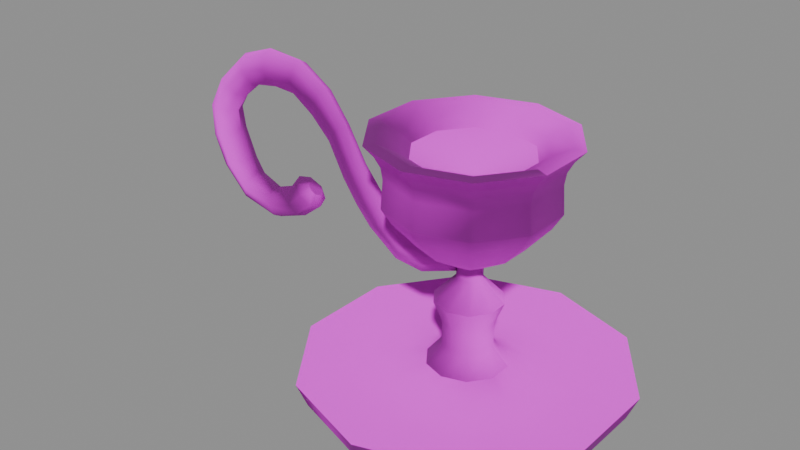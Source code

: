 # Source: candle_stick.blend  (saved by Blender 5.1.30; exported with 4.5.12 LTS)
import bpy
from mathutils import Matrix  # noqa: F401  (used for matrix-valued properties, if any)

bpy.ops.wm.read_factory_settings(use_empty=True)
scene = bpy.context.scene
scene.name = 'Scene'

# ---- images (referenced by path relative to the original .blend; pixels are not part of the script)
import os
ASSET_DIR = os.environ.get("B2B_ASSET_DIR", "")  # directory of the original .blend (textures are referenced by path, not embedded)
HERE = os.path.dirname(os.path.abspath(__file__))  # packed textures are extracted next to this script under _unpacked/

def load_image(name, relpath, width, height, colorspace="sRGB"):
    """Load a texture the original file referenced (path relative to the .blend, or extracted next to this script)."""
    p = next((c for c in (os.path.join(HERE, relpath), os.path.join(ASSET_DIR, relpath)) if relpath and os.path.exists(c)), "")
    if p:
        img = bpy.data.images.load(p, check_existing=True)
        img.name = name
    else:  # same state as the original file: an image datablock whose file is absent (Cycles renders it pink)
        img = bpy.data.images.new(name, width, height)
        img.source = "FILE"
        img.filepath = "//" + (relpath or name)
    img.colorspace_settings.name = colorspace
    return img
img_t_trim_metal_basecolor_png = load_image('T_Trim_Metal_BaseColor.png', 'T_Trim_Metal_BaseColor.png', 1024, 1024, 'sRGB')
img_t_trim_metal_normal_png = load_image('T_Trim_Metal_Normal.png', 'T_Trim_Metal_Normal.png', 1024, 1024, 'Non-Color')

# ---- materials (node trees are filled in below, after node groups)
mat_mi_trim_metal = bpy.data.materials.new('MI_Trim_Metal')
mat_mi_trim_metal.roughness = 0.8727

# ---- material node trees
mat_mi_trim_metal.use_nodes = True; mat_mi_trim_metal.node_tree.nodes.clear()
_N = mat_mi_trim_metal.node_tree.nodes; _L = mat_mi_trim_metal.node_tree.links
n0 = _N.new('ShaderNodeBsdfPrincipled'); n0.name = 'Principled BSDF'; n0.location = (-200, 100)
n0.inputs[2].default_value = 0.8727
n1 = _N.new('ShaderNodeOutputMaterial'); n1.name = 'Material Output'; n1.location = (200, 100)
n2 = _N.new('ShaderNodeNormalMap'); n2.name = 'Normal Map'; n2.location = (-600, -600)
n2.label = 'Normal/Map'
n3 = _N.new('ShaderNodeTexImage'); n3.name = 'Image Texture'; n3.location = (-600, 300)
n3.image = img_t_trim_metal_basecolor_png
n4 = _N.new('ShaderNodeTexImage'); n4.name = 'Image Texture.001'; n4.location = (-900, -1200)
n4.image = img_t_trim_metal_normal_png
_L.new(n0.outputs[0], n1.inputs[0])
_L.new(n2.outputs[0], n0.inputs[5])
_L.new(n3.outputs[0], n0.inputs[0])
_L.new(n4.outputs[0], n2.inputs[1])
n1.is_active_output = True

# ---- meshes
me_cylinder_081 = bpy.data.meshes.new('Cylinder.081')
me_cylinder_081.from_pydata([(-0.0006561, 0.08391, 0.001461), (-0.0006561, 0.08968, 0.01492), (0.04866, 0.06788, 0.001461), (0.05205, 0.07255, 0.01492), (0.07915, 0.02593, 0.001461), (0.08463, 0.02771, 0.01492), (0.07915, -0.02593, 0.001461), (0.08463, -0.02771, 0.01492), (0.04866, -0.06788, 0.001461), (0.05205, -0.07255, 0.01492), (-0.0006561, -0.08391, 0.001461), (-0.0006561, -0.08968, 0.01492), (-0.04998, -0.06788, 0.001461), (-0.05337, -0.07255, 0.01492), (-0.08046, -0.02593, 0.001461), (-0.08594, -0.02771, 0.01492), (-0.08046, 0.02593, 0.001461), (-0.08594, 0.02771, 0.01492), (-0.04998, 0.06788, 0.001461), (-0.05337, 0.07255, 0.01492), (0.003519, 0.005747, 0.07258), (-0.0006561, 0.007103, 0.07258), (0.0061, 0.002195, 0.07258), (0.0061, -0.002195, 0.07258), (0.003519, -0.005747, 0.07258), (-0.0006561, -0.007103, 0.07258), (-0.004831, -0.005747, 0.07258), (-0.007412, -0.002195, 0.07258), (-0.007412, 0.002195, 0.07258), (-0.004831, 0.005747, 0.07258), (0.02594, 0.0366, 0.1078), (-0.0006561, 0.04524, 0.1078), (0.04237, 0.01398, 0.1078), (0.04237, -0.01398, 0.1078), (0.02594, -0.0366, 0.1078), (-0.0006561, -0.04524, 0.1078), (-0.02725, -0.0366, 0.1078), (-0.04369, -0.01398, 0.1078), (-0.04369, 0.01398, 0.1078), (-0.02725, 0.0366, 0.1078), (0.0228, 0.03229, 0.09916), (0.01549, 0.02223, 0.08537), (-0.0006561, 0.02748, 0.08537), (-0.0006561, 0.03991, 0.09916), (0.0373, 0.01233, 0.09916), (0.02548, 0.008491, 0.08537), (0.0373, -0.01233, 0.09916), (0.02548, -0.008491, 0.08537), (0.0228, -0.03229, 0.09916), (0.01549, -0.02223, 0.08537), (-0.0006561, -0.03991, 0.09916), (-0.0006561, -0.02748, 0.08537), (-0.02411, -0.03229, 0.09916), (-0.01681, -0.02223, 0.08537), (-0.03861, -0.01233, 0.09916), (-0.02679, -0.008491, 0.08537), (-0.03861, 0.01233, 0.09916), (-0.02679, 0.008491, 0.08537), (-0.02411, 0.03229, 0.09916), (-0.01681, 0.02223, 0.08537), (0.05038, -0.01658, 0.141), (0.05038, 0.01658, 0.141), (-0.0322, -0.04341, 0.141), (-0.0006561, -0.05366, 0.141), (0.03088, -0.04341, 0.141), (-0.05169, -0.01658, 0.141), (0.03088, 0.04341, 0.141), (-0.0006561, 0.05366, 0.141), (-0.0322, 0.04341, 0.141), (-0.05169, 0.01658, 0.141), (0.04443, -0.01465, 0.1416), (0.04443, 0.01465, 0.1416), (-0.02852, -0.03836, 0.1416), (-0.0006561, -0.04741, 0.1416), (0.02721, -0.03836, 0.1416), (-0.04575, -0.01465, 0.1416), (0.02721, 0.03836, 0.1416), (-0.0006561, 0.04741, 0.1416), (-0.02852, 0.03836, 0.1416), (-0.04575, 0.01465, 0.1416), (0.03364, -0.01114, 0.1356), (0.03364, 0.01114, 0.1356), (-0.02185, -0.02917, 0.1356), (-0.0006561, -0.03606, 0.1356), (0.02054, -0.02917, 0.1356), (-0.03495, -0.01114, 0.1356), (0.02054, 0.02917, 0.1356), (-0.0006561, 0.03606, 0.1356), (-0.02185, 0.02917, 0.1356), (-0.03495, 0.01114, 0.1356), (0.02936, -0.009751, 0.1322), (0.02936, 0.009751, 0.1322), (-0.0192, -0.02553, 0.1322), (-0.0006561, -0.03156, 0.1322), (0.01789, -0.02553, 0.1322), (-0.03067, -0.009751, 0.1322), (0.01789, 0.02553, 0.1322), (-0.0006561, 0.03156, 0.1322), (-0.0192, 0.02553, 0.1322), (-0.03067, 0.009751, 0.1322), (-0.0006561, 0.0, 0.1212), (0.003519, 0.005747, 0.06523), (-0.0006561, 0.007103, 0.06523), (0.0061, 0.002195, 0.06523), (0.0061, -0.002195, 0.06523), (0.003519, -0.005747, 0.06523), (-0.0006561, -0.007103, 0.06523), (-0.004831, -0.005747, 0.06523), (-0.007412, -0.002195, 0.06523), (-0.007412, 0.002195, 0.06523), (-0.004831, 0.005747, 0.06523), (0.01265, -0.004324, 0.04134), (0.007569, -0.01132, 0.04134), (-0.0006561, 0.01399, 0.04134), (0.007569, 0.01132, 0.04134), (-0.01396, -0.004324, 0.04134), (-0.01396, 0.004324, 0.04134), (-0.0006561, -0.01399, 0.04134), (0.01265, 0.004324, 0.04134), (-0.008881, 0.01132, 0.04134), (-0.008881, -0.01132, 0.04134), (-0.05406, 0.01735, 0.009158), (-0.03366, 0.04543, 0.009158), (-0.05406, -0.01735, 0.009158), (-0.03366, -0.04543, 0.009158), (-0.0006561, -0.05616, 0.009158), (0.03235, -0.04543, 0.009158), (0.05275, -0.01735, 0.009158), (-0.0006561, 0.05616, 0.009158), (0.03235, 0.04543, 0.009158), (0.05275, 0.01735, 0.009158), (0.007406, 0.0111, 0.02693), (0.01945, 0.02767, 0.01163), (0.01223, 0.01774, 0.01682), (-0.0006561, 0.03421, 0.01163), (-0.0006561, 0.01372, 0.02693), (-0.0006561, 0.02193, 0.01682), (0.01239, 0.004238, 0.02693), (0.03188, 0.01057, 0.01163), (0.0202, 0.006776, 0.01682), (0.01239, -0.004238, 0.02693), (0.03188, -0.01057, 0.01163), (0.0202, -0.006776, 0.01682), (0.007406, -0.0111, 0.02693), (0.01945, -0.02767, 0.01163), (0.01223, -0.01774, 0.01682), (-0.0006561, -0.01372, 0.02693), (-0.0006561, -0.03421, 0.01163), (-0.0006561, -0.02193, 0.01682), (-0.008718, -0.0111, 0.02693), (-0.02076, -0.02767, 0.01163), (-0.01354, -0.01774, 0.01682), (-0.0137, -0.004238, 0.02693), (-0.03319, -0.01057, 0.01163), (-0.02151, -0.006776, 0.01682), (-0.0137, 0.004238, 0.02693), (-0.03319, 0.01057, 0.01163), (-0.02151, 0.006776, 0.01682), (-0.008718, 0.0111, 0.02693), (-0.02076, 0.02767, 0.01163), (-0.01354, 0.01774, 0.01682), (0.01703, 0.005747, 0.05305), (0.01703, -0.005747, 0.05305), (0.01027, -0.01505, 0.05305), (-0.0006561, -0.0186, 0.05305), (-0.01159, 0.01505, 0.05305), (-0.0006561, 0.0186, 0.05305), (0.01027, 0.01505, 0.05305), (-0.01159, -0.01505, 0.05305), (-0.01834, -0.005747, 0.05305), (-0.01834, 0.005747, 0.05305), (-0.02663, 0.03575, 0.1229), (-0.02904, 0.03906, 0.1349), (-0.02722, 0.03656, 0.1292), (-0.04657, 0.01492, 0.1349), (-0.04268, 0.01366, 0.1229), (-0.04364, 0.01397, 0.1292), (-0.04268, -0.01366, 0.1229), (-0.04657, -0.01492, 0.1349), (-0.04364, -0.01397, 0.1292), (-0.02663, -0.03575, 0.1229), (-0.02904, -0.03906, 0.1349), (-0.02722, -0.03656, 0.1292), (-0.0006561, -0.04828, 0.1349), (-0.0006561, -0.04419, 0.1229), (-0.0006561, -0.04519, 0.1292), (0.02532, -0.03575, 0.1229), (0.02772, -0.03906, 0.1349), (0.02591, -0.03656, 0.1292), (0.04137, -0.01366, 0.1229), (0.04526, -0.01492, 0.1349), (0.04233, -0.01397, 0.1292), (0.04526, 0.01492, 0.1349), (0.04137, 0.01366, 0.1229), (0.04233, 0.01397, 0.1292), (-0.0006561, 0.04828, 0.1349), (-0.0006561, 0.04419, 0.1229), (-0.0006561, 0.04519, 0.1292), (0.02532, 0.03575, 0.1229), (0.02772, 0.03906, 0.1349), (0.02591, 0.03656, 0.1292), (-0.04198, 0.001494, 0.06434), (-0.02307, 0.003187, 0.06817), (-0.04341, -0.003299, 0.06296), (-0.02226, 0.001391, 0.07326), (-0.04198, -0.008093, 0.06434), (-0.02192, -0.003299, 0.0757), (-0.0388, -0.01001, 0.0686), (-0.02226, -0.00799, 0.07326), (-0.03623, -0.007998, 0.07328), (-0.02307, -0.009786, 0.06817), (-0.03534, -0.003299, 0.07515), (-0.02507, -0.007905, 0.06261), (-0.0388, 0.003409, 0.0686), (-0.02695, -0.003299, 0.06003), (-0.03623, 0.001399, 0.07328), (-0.02507, 0.001307, 0.06261), (-0.005768, 8.392e-05, 0.07701), (-0.009076, 0.00421, 0.07452), (-0.007322, -0.0009041, 0.07897), (-0.01243, 0.001988, 0.07874), (-0.00797, -0.003299, 0.07978), (-0.0138, -0.003299, 0.08047), (-0.007322, -0.005694, 0.07897), (-0.01243, -0.008587, 0.07874), (-0.005768, -0.006682, 0.07701), (-0.009076, -0.01081, 0.07452), (-0.004214, -0.005698, 0.07504), (-0.005703, -0.00861, 0.07024), (-0.003567, -0.003299, 0.07422), (-0.004306, -0.003299, 0.06846), (-0.004214, -0.0009003, 0.07504), (-0.005703, 0.002011, 0.07024), (-0.05443, 0.003827, 0.07942), (-0.05916, 0.001808, 0.07709), (-0.06123, -0.003299, 0.0762), (-0.05916, -0.008407, 0.07709), (-0.05443, -0.01043, 0.07942), (-0.05015, -0.008286, 0.08202), (-0.04853, -0.003299, 0.08318), (-0.05015, 0.001687, 0.08202), (-0.064, 0.003845, 0.09043), (-0.06827, 0.001727, 0.08719), (-0.07004, -0.003299, 0.08576), (-0.06827, -0.008326, 0.08719), (-0.064, -0.01044, 0.09043), (-0.05981, -0.008389, 0.09345), (-0.05813, -0.003299, 0.09465), (-0.05981, 0.001792, 0.09345), (-0.07377, 0.003088, 0.1026), (-0.07739, 0.001152, 0.09898), (-0.07883, -0.003299, 0.09724), (-0.07739, -0.007751, 0.09898), (-0.07377, -0.009686, 0.1026), (-0.06981, -0.007928, 0.1063), (-0.06824, -0.003299, 0.1078), (-0.06981, 0.001329, 0.1063), (-0.0837, 0.002671, 0.1213), (-0.08744, 0.0009441, 0.1173), (-0.08892, -0.003299, 0.1156), (-0.08743, -0.007543, 0.1173), (-0.0837, -0.00927, 0.1214), (-0.08056, -0.007537, 0.1255), (-0.07935, -0.003299, 0.1274), (-0.08056, 0.0009384, 0.1255), (-0.09578, 0.003444, 0.1351), (-0.09853, 0.001439, 0.129), (-0.1, -0.003299, 0.1266), (-0.09853, -0.008038, 0.129), (-0.09579, -0.01004, 0.1351), (-0.09336, -0.008117, 0.1411), (-0.09247, -0.003299, 0.1436), (-0.09335, 0.001518, 0.1411), (-0.1112, 0.00324, 0.1452), (-0.1119, 0.001247, 0.138), (-0.1123, -0.003447, 0.1349), (-0.112, -0.008117, 0.1381), (-0.1113, -0.01005, 0.1452), (-0.1105, -0.008107, 0.1522), (-0.1101, -0.003369, 0.155), (-0.1104, 0.001348, 0.1521), (-0.1465, 0.0008268, 0.07915), (-0.1302, 0.002326, 0.06818), (-0.1457, -0.005139, 0.08152), (-0.129, 0.000185, 0.06221), (-0.1465, -0.01077, 0.07913), (-0.1285, -0.00515, 0.05956), (-0.1486, -0.01295, 0.07333), (-0.129, -0.01022, 0.0622), (-0.1506, -0.01076, 0.06761), (-0.1302, -0.01195, 0.06818), (-0.1513, -0.005142, 0.06526), (-0.1316, -0.01008, 0.07413), (-0.1486, 0.003492, 0.07335), (-0.1323, -0.005176, 0.07664), (-0.1506, 0.0008097, 0.06762), (-0.1316, -3.815e-06, 0.07414), (-0.1023, 0.0006847, 0.08419), (-0.1064, 0.005413, 0.0809), (-0.09984, -0.0004473, 0.08203), (-0.1012, 0.002867, 0.07621), (-0.09885, -0.003191, 0.08113), (-0.09908, -0.003191, 0.07431), (-0.09988, -0.005936, 0.08204), (-0.1012, -0.009249, 0.07623), (-0.1023, -0.007067, 0.08421), (-0.1065, -0.0118, 0.08094), (-0.1048, -0.005939, 0.08641), (-0.1121, -0.009277, 0.08581), (-0.1058, -0.003191, 0.08733), (-0.1144, -0.003191, 0.08789), (-0.1048, -0.0004435, 0.0864), (-0.1119, 0.002894, 0.08578), (-0.1673, 0.003177, 0.1166), (-0.1608, 0.0005283, 0.1162), (-0.158, -0.005094, 0.116), (-0.1608, -0.01036, 0.1162), (-0.1673, -0.01246, 0.1166), (-0.1737, -0.01052, 0.1169), (-0.1763, -0.005022, 0.1171), (-0.1737, 0.0007849, 0.1169), (-0.1604, 0.003698, 0.1305), (-0.1539, 0.0006094, 0.1272), (-0.1513, -0.003901, 0.1262), (-0.154, -0.008861, 0.1272), (-0.1604, -0.01112, 0.1305), (-0.1659, -0.009061, 0.1334), (-0.168, -0.003505, 0.1345), (-0.1659, 0.001434, 0.1334), (-0.1463, 0.003944, 0.1426), (-0.1429, 0.001228, 0.1365), (-0.1415, -0.003951, 0.1343), (-0.1429, -0.008893, 0.1365), (-0.1464, -0.01103, 0.1426), (-0.1495, -0.009114, 0.148), (-0.1508, -0.003923, 0.1501), (-0.1495, 0.001529, 0.148), (-0.1301, 0.004578, 0.1465), (-0.1291, 0.002013, 0.1392), (-0.1287, -0.003731, 0.1362), (-0.1292, -0.009147, 0.1392), (-0.1302, -0.01136, 0.1466), (-0.1312, -0.009079, 0.1537), (-0.1315, -0.003355, 0.1567), (-0.1311, 0.002288, 0.1537), (-0.1147, 0.003869, 0.07317), (-0.1115, 0.001526, 0.06786), (-0.1181, 0.001446, 0.07853), (-0.1103, -0.00417, 0.06559), (-0.1116, -0.009733, 0.06787), (-0.1148, -0.01187, 0.07319), (-0.1181, -0.009678, 0.07855), (-0.1196, -0.004184, 0.08081), (-0.1588, 0.004372, 0.08537), (-0.166, 0.00426, 0.1018), (-0.1597, 0.001253, 0.1041), (-0.1528, 0.001327, 0.08741), (-0.1571, -0.005072, 0.105), (-0.1504, -0.0051, 0.08818), (-0.1597, -0.01102, 0.1041), (-0.1528, -0.01116, 0.08739), (-0.166, -0.01347, 0.1018), (-0.1588, -0.01365, 0.08536), (-0.1723, -0.0112, 0.09952), (-0.1649, -0.01129, 0.08326), (-0.1748, -0.005041, 0.09856), (-0.1674, -0.005078, 0.0824), (-0.1723, 0.001476, 0.09952), (-0.1649, 0.001508, 0.08327)], [], [(0, 1, 3, 2), (2, 3, 5, 4), (4, 5, 7, 6), (6, 7, 9, 8), (8, 9, 11, 10), (10, 11, 13, 12), (12, 13, 15, 14), (14, 15, 17, 16), (16, 17, 19, 18), (18, 19, 1, 0), (0, 2, 4, 6, 8, 10, 12, 14, 16, 18), (146, 143, 112, 117), (158, 155, 116, 119), (155, 152, 115, 116), (152, 149, 120, 115), (149, 146, 117, 120), (143, 140, 111, 112), (135, 158, 119, 113), (126, 127, 141, 144), (137, 131, 114, 118), (140, 137, 118, 111), (130, 129, 132, 138), (121, 123, 153, 156), (128, 122, 159, 134), (123, 124, 150, 153), (110, 109, 28, 29), (107, 106, 25, 26), (106, 105, 24, 25), (108, 107, 26, 27), (105, 104, 23, 24), (104, 103, 22, 23), (109, 108, 27, 28), (103, 101, 20, 22), (20, 21, 42, 41), (102, 110, 29, 21), (167, 166, 102, 101), (54, 52, 36, 37), (35, 34, 186, 184), (52, 50, 35, 36), (48, 46, 33, 34), (46, 44, 32, 33), (56, 54, 37, 38), (50, 48, 34, 35), (44, 40, 30, 32), (58, 56, 38, 39), (26, 25, 51, 53), (192, 61, 60, 190), (23, 22, 45, 47), (21, 29, 59, 42), (27, 26, 53, 55), (24, 23, 47, 49), (22, 20, 41, 45), (28, 27, 55, 57), (25, 24, 49, 51), (43, 58, 39, 31), (29, 28, 57, 59), (41, 42, 43, 40), (45, 41, 40, 44), (47, 45, 44, 46), (49, 47, 46, 48), (51, 49, 48, 50), (53, 51, 50, 52), (55, 53, 52, 54), (57, 55, 54, 56), (59, 57, 56, 58), (42, 59, 58, 43), (40, 43, 31, 30), (174, 69, 68, 172), (36, 35, 184, 180), (187, 190, 60, 64), (195, 67, 66, 199), (181, 62, 65, 178), (187, 64, 63, 183), (199, 66, 61, 192), (31, 39, 171, 196), (183, 63, 62, 181), (37, 36, 180, 177), (33, 32, 193, 189), (172, 68, 67, 195), (34, 33, 189, 186), (30, 31, 196, 198), (178, 65, 69, 174), (38, 37, 177, 175), (63, 64, 74, 73), (74, 70, 80, 84), (64, 60, 70, 74), (68, 69, 79, 78), (67, 68, 78, 77), (65, 62, 72, 75), (60, 61, 71, 70), (69, 65, 75, 79), (66, 67, 77, 76), (62, 63, 73, 72), (61, 66, 76, 71), (88, 89, 99, 98), (78, 79, 89, 88), (77, 78, 88, 87), (75, 72, 82, 85), (70, 71, 81, 80), (79, 75, 85, 89), (76, 77, 87, 86), (72, 73, 83, 82), (71, 76, 86, 81), (73, 74, 84, 83), (97, 98, 100), (87, 88, 98, 97), (85, 82, 92, 95), (80, 81, 91, 90), (89, 85, 95, 99), (86, 87, 97, 96), (82, 83, 93, 92), (81, 86, 96, 91), (83, 84, 94, 93), (84, 80, 90, 94), (95, 92, 100), (90, 91, 100), (99, 95, 100), (96, 97, 100), (92, 93, 100), (91, 96, 100), (93, 94, 100), (94, 90, 100), (98, 99, 100), (170, 169, 108, 109), (166, 165, 110, 102), (165, 170, 109, 110), (168, 164, 106, 107), (101, 102, 21, 20), (161, 167, 101, 103), (163, 162, 104, 105), (164, 163, 105, 106), (169, 168, 107, 108), (162, 161, 103, 104), (127, 130, 138, 141), (124, 125, 147, 150), (122, 121, 156, 159), (129, 128, 134, 132), (125, 126, 144, 147), (32, 30, 198, 193), (1, 19, 122, 128), (5, 3, 129, 130), (7, 5, 130, 127), (3, 1, 128, 129), (9, 7, 127, 126), (11, 9, 126, 125), (13, 11, 125, 124), (15, 13, 124, 123), (17, 15, 123, 121), (19, 17, 121, 122), (132, 134, 136, 133), (133, 136, 135, 131), (138, 132, 133, 139), (139, 133, 131, 137), (141, 138, 139, 142), (142, 139, 137, 140), (144, 141, 142, 145), (145, 142, 140, 143), (147, 144, 145, 148), (148, 145, 143, 146), (150, 147, 148, 151), (151, 148, 146, 149), (153, 150, 151, 154), (154, 151, 149, 152), (156, 153, 154, 157), (157, 154, 152, 155), (159, 156, 157, 160), (160, 157, 155, 158), (134, 159, 160, 136), (136, 160, 158, 135), (131, 135, 113, 114), (111, 118, 161, 162), (115, 120, 168, 169), (117, 112, 163, 164), (112, 111, 162, 163), (118, 114, 167, 161), (120, 117, 164, 168), (119, 116, 170, 165), (113, 119, 165, 166), (116, 115, 169, 170), (114, 113, 166, 167), (175, 177, 179, 176), (176, 179, 178, 174), (184, 186, 188, 185), (185, 188, 187, 183), (186, 189, 191, 188), (188, 191, 190, 187), (193, 198, 200, 194), (194, 200, 199, 192), (196, 171, 173, 197), (197, 173, 172, 195), (177, 180, 182, 179), (179, 182, 181, 178), (171, 175, 176, 173), (173, 176, 174, 172), (198, 196, 197, 200), (200, 197, 195, 199), (180, 184, 185, 182), (182, 185, 183, 181), (189, 193, 194, 191), (191, 194, 192, 190), (39, 38, 175, 171), (232, 216, 202, 218), (222, 206, 208, 224), (224, 208, 210, 226), (226, 210, 212, 228), (228, 212, 214, 230), (230, 214, 216, 232), (206, 204, 215, 211), (207, 209, 238, 237), (220, 204, 206, 222), (218, 202, 204, 220), (218, 220, 219, 217), (220, 222, 221, 219), (222, 224, 223, 221), (224, 226, 225, 223), (226, 228, 227, 225), (228, 230, 229, 227), (230, 232, 231, 229), (232, 218, 217, 231), (217, 219, 221, 223, 225, 227, 229, 231), (212, 210, 207, 205), (202, 216, 201, 213), (204, 202, 213, 215), (208, 206, 211, 209), (214, 212, 205, 203), (210, 208, 209, 207), (216, 214, 203, 201), (237, 238, 246, 245), (201, 203, 235, 234), (215, 213, 233, 240), (213, 201, 234, 233), (211, 215, 240, 239), (205, 207, 237, 236), (203, 205, 236, 235), (209, 211, 239, 238), (247, 248, 256, 255), (235, 236, 244, 243), (233, 234, 242, 241), (240, 233, 241, 248), (238, 239, 247, 246), (236, 237, 245, 244), (234, 235, 243, 242), (239, 240, 248, 247), (250, 251, 259, 258), (245, 246, 254, 253), (243, 244, 252, 251), (241, 242, 250, 249), (248, 241, 249, 256), (246, 247, 255, 254), (244, 245, 253, 252), (242, 243, 251, 250), (264, 257, 265, 272), (255, 256, 264, 263), (253, 254, 262, 261), (251, 252, 260, 259), (249, 250, 258, 257), (256, 249, 257, 264), (254, 255, 263, 262), (252, 253, 261, 260), (270, 271, 279, 278), (262, 263, 271, 270), (260, 261, 269, 268), (258, 259, 267, 266), (263, 264, 272, 271), (261, 262, 270, 269), (259, 260, 268, 267), (257, 258, 266, 265), (268, 269, 277, 276), (266, 267, 275, 274), (271, 272, 280, 279), (269, 270, 278, 277), (267, 268, 276, 275), (265, 266, 274, 273), (272, 265, 273, 280), (347, 345, 282, 296), (348, 349, 288, 286), (349, 350, 290, 288), (350, 351, 292, 290), (351, 352, 294, 292), (352, 347, 296, 294), (286, 291, 295, 284), (363, 318, 319, 365), (346, 348, 286, 284), (345, 346, 284, 282), (298, 297, 299, 300), (300, 299, 301, 302), (302, 301, 303, 304), (304, 303, 305, 306), (306, 305, 307, 308), (308, 307, 309, 310), (310, 309, 311, 312), (312, 311, 297, 298), (297, 311, 309, 307, 305, 303, 301, 299), (292, 285, 287, 290), (282, 293, 281, 296), (284, 295, 293, 282), (288, 289, 291, 286), (294, 283, 285, 292), (290, 287, 289, 288), (296, 281, 283, 294), (287, 362, 364, 289), (357, 315, 316, 359), (355, 314, 315, 357), (367, 320, 313, 354), (361, 317, 318, 363), (359, 316, 317, 361), (365, 319, 320, 367), (319, 327, 328, 320), (283, 358, 360, 285), (293, 353, 356, 281), (295, 368, 353, 293), (289, 364, 366, 291), (285, 360, 362, 287), (281, 356, 358, 283), (291, 366, 368, 295), (322, 330, 331, 323), (317, 325, 326, 318), (315, 323, 324, 316), (313, 321, 322, 314), (320, 328, 321, 313), (318, 326, 327, 319), (316, 324, 325, 317), (314, 322, 323, 315), (336, 344, 337, 329), (327, 335, 336, 328), (325, 333, 334, 326), (323, 331, 332, 324), (321, 329, 330, 322), (328, 336, 329, 321), (326, 334, 335, 327), (324, 332, 333, 325), (342, 278, 279, 343), (334, 342, 343, 335), (332, 340, 341, 333), (330, 338, 339, 331), (335, 343, 344, 336), (333, 341, 342, 334), (331, 339, 340, 332), (329, 337, 338, 330), (340, 276, 277, 341), (338, 274, 275, 339), (343, 279, 280, 344), (341, 277, 278, 342), (339, 275, 276, 340), (337, 273, 274, 338), (344, 280, 273, 337), (298, 300, 346, 345), (300, 302, 348, 346), (310, 312, 347, 352), (308, 310, 352, 351), (306, 308, 351, 350), (304, 306, 350, 349), (302, 304, 349, 348), (312, 298, 345, 347), (354, 355, 356, 353), (355, 357, 358, 356), (357, 359, 360, 358), (359, 361, 362, 360), (361, 363, 364, 362), (363, 365, 366, 364), (365, 367, 368, 366), (367, 354, 353, 368), (354, 313, 314, 355)])
me_cylinder_081.polygons.foreach_set('use_smooth', [True] * 363)
_k = set([(0, 2), (0, 18), (1, 3), (1, 19), (2, 4), (3, 5), (4, 6), (5, 7), (6, 8), (7, 9), (8, 10), (9, 11), (10, 12), (11, 13), (12, 14), (13, 15), (14, 16), (15, 17), (16, 18), (17, 19), (20, 21), (20, 22), (21, 29), (22, 23), (23, 24), (24, 25), (25, 26), (26, 27), (27, 28), (28, 29), (60, 61), (60, 64), (61, 66), (62, 63), (62, 65), (63, 64), (65, 69), (66, 67), (67, 68), (68, 69), (161, 162), (161, 167), (162, 163), (163, 164), (164, 168), (165, 166), (165, 170), (166, 167), (168, 169), (169, 170), (218, 232), (226, 228), (228, 230), (230, 232), (243, 251), (251, 259), (255, 263), (259, 267), (263, 271), (267, 275), (271, 279), (275, 339), (279, 343), (286, 348), (294, 352), (297, 299), (298, 312), (299, 301), (301, 303), (302, 348), (303, 305), (308, 310), (310, 312), (310, 352), (315, 323), (315, 357), (323, 331), (331, 339), (335, 343)])
me_cylinder_081.attributes.new('sharp_edge', 'BOOLEAN', 'EDGE').data.foreach_set('value', [ (min(e.vertices), max(e.vertices)) in _k for e in me_cylinder_081.edges])
_uv = me_cylinder_081.uv_layers.new(name='UVMap')
_uv.uv.foreach_set('vector', [0.9311, 0.7424, 0.9311, 0.7415, 0.9415, 0.7381, 0.942, 0.7388, 0.942, 0.7388, 0.9415, 0.7381, 0.9479, 0.7292, 0.9488, 0.7295, 0.9488, 0.7295, 0.9479, 0.7292, 0.9479, 0.7183, 0.9488, 0.718, 0.9488, 0.718, 0.9479, 0.7183, 0.9415, 0.7095, 0.942, 0.7087, 0.942, 0.7087, 0.9415, 0.7095, 0.9311, 0.7061, 0.9311, 0.7052, 0.9311, 0.7052, 0.9311, 0.7061, 0.9207, 0.7095, 0.9201, 0.7087, 0.9201, 0.7087, 0.9207, 0.7095, 0.9143, 0.7183, 0.9134, 0.718, 0.9134, 0.718, 0.9143, 0.7183, 0.9143, 0.7292, 0.9134, 0.7295, 0.9134, 0.7295, 0.9143, 0.7292, 0.9207, 0.7381, 0.9201, 0.7388, 0.9201, 0.7388, 0.9207, 0.7381, 0.9311, 0.7415, 0.9311, 0.7424, 0.8623, 0.2082, 0.9015, 0.1954, 0.9258, 0.1621, 0.9258, 0.1208, 0.9015, 0.08744, 0.8623, 0.07469, 0.8231, 0.08744, 0.7988, 0.1208, 0.7988, 0.1621, 0.8231, 0.1954, 0.5449, 0.7486, 0.535, 0.7486, 0.535, 0.7461, 0.5449, 0.7461, 0.5844, 0.7486, 0.5745, 0.7486, 0.5745, 0.7461, 0.5844, 0.7461, 0.5745, 0.7486, 0.5646, 0.7486, 0.5646, 0.7461, 0.5745, 0.7461, 0.5646, 0.7486, 0.5548, 0.7486, 0.5548, 0.7461, 0.5646, 0.7461, 0.5548, 0.7486, 0.5449, 0.7486, 0.5449, 0.7461, 0.5548, 0.7461, 0.535, 0.7486, 0.5251, 0.7486, 0.5251, 0.7461, 0.535, 0.7461, 0.5943, 0.7486, 0.5844, 0.7486, 0.5844, 0.7461, 0.5943, 0.7461, 0.938, 0.7142, 0.9423, 0.7201, 0.9371, 0.7218, 0.9348, 0.7186, 0.614, 0.7486, 0.6041, 0.7486, 0.6041, 0.7461, 0.614, 0.7461, 0.5251, 0.7486, 0.5152, 0.7486, 0.5152, 0.7461, 0.5251, 0.7461, 0.9423, 0.7274, 0.938, 0.7333, 0.9348, 0.7289, 0.9371, 0.7257, 0.9198, 0.7274, 0.9198, 0.7201, 0.925, 0.7218, 0.925, 0.7257, 0.9311, 0.7356, 0.9241, 0.7333, 0.9273, 0.7289, 0.9311, 0.7301, 0.9198, 0.7201, 0.9241, 0.7142, 0.9273, 0.7186, 0.925, 0.7218, 0.5844, 0.7153, 0.5745, 0.7153, 0.5745, 0.7141, 0.5844, 0.7141, 0.5548, 0.7153, 0.5449, 0.7153, 0.5449, 0.7141, 0.5548, 0.7141, 0.5449, 0.7153, 0.535, 0.7153, 0.535, 0.7141, 0.5449, 0.7141, 0.5646, 0.7153, 0.5548, 0.7153, 0.5548, 0.7141, 0.5646, 0.7141, 0.535, 0.7153, 0.5251, 0.7153, 0.5251, 0.7141, 0.535, 0.7141, 0.5251, 0.7153, 0.5152, 0.7153, 0.5152, 0.7141, 0.5251, 0.7141, 0.5745, 0.7153, 0.5646, 0.7153, 0.5646, 0.7141, 0.5745, 0.7141, 0.614, 0.7153, 0.6041, 0.7153, 0.6041, 0.7141, 0.614, 0.7141, 0.6712, 0.7644, 0.6939, 0.7644, 0.6939, 0.7864, 0.6712, 0.7864, 0.5943, 0.7153, 0.5844, 0.7153, 0.5844, 0.7141, 0.5943, 0.7141, 0.6041, 0.7197, 0.5943, 0.7197, 0.5943, 0.7153, 0.6041, 0.7153, 0.5351, 0.8001, 0.5578, 0.8001, 0.5578, 0.8062, 0.5351, 0.8062, 0.5805, 0.8062, 0.6032, 0.8062, 0.6032, 0.8202, 0.5805, 0.8202, 0.5578, 0.8001, 0.5805, 0.8001, 0.5805, 0.8062, 0.5578, 0.8062, 0.6032, 0.8001, 0.6259, 0.8001, 0.6259, 0.8062, 0.6032, 0.8062, 0.6259, 0.8001, 0.6486, 0.8001, 0.6486, 0.8062, 0.6259, 0.8062, 0.5124, 0.8001, 0.5351, 0.8001, 0.5351, 0.8062, 0.5124, 0.8062, 0.5805, 0.8001, 0.6032, 0.8001, 0.6032, 0.8062, 0.5805, 0.8062, 0.6486, 0.8001, 0.6712, 0.8001, 0.6712, 0.8062, 0.6486, 0.8062, 0.7166, 0.8001, 0.7393, 0.8001, 0.7393, 0.8062, 0.7166, 0.8062, 0.5578, 0.7644, 0.5805, 0.7644, 0.5805, 0.7864, 0.5578, 0.7864, 0.6486, 0.8346, 0.6486, 0.8442, 0.6259, 0.8442, 0.6259, 0.8346, 0.6259, 0.7644, 0.6486, 0.7644, 0.6486, 0.7864, 0.6259, 0.7864, 0.6939, 0.7644, 0.7166, 0.7644, 0.7166, 0.7864, 0.6939, 0.7864, 0.5351, 0.7644, 0.5578, 0.7644, 0.5578, 0.7864, 0.5351, 0.7864, 0.6032, 0.7644, 0.6259, 0.7644, 0.6259, 0.7864, 0.6032, 0.7864, 0.6486, 0.7644, 0.6712, 0.7644, 0.6712, 0.7864, 0.6486, 0.7864, 0.5124, 0.7644, 0.5351, 0.7644, 0.5351, 0.7864, 0.5124, 0.7864, 0.5805, 0.7644, 0.6032, 0.7644, 0.6032, 0.7864, 0.5805, 0.7864, 0.6939, 0.8001, 0.7166, 0.8001, 0.7166, 0.8062, 0.6939, 0.8062, 0.7166, 0.7644, 0.7393, 0.7644, 0.7393, 0.7864, 0.7166, 0.7864, 0.6712, 0.7864, 0.6939, 0.7864, 0.6939, 0.8001, 0.6712, 0.8001, 0.6486, 0.7864, 0.6712, 0.7864, 0.6712, 0.8001, 0.6486, 0.8001, 0.6259, 0.7864, 0.6486, 0.7864, 0.6486, 0.8001, 0.6259, 0.8001, 0.6032, 0.7864, 0.6259, 0.7864, 0.6259, 0.8001, 0.6032, 0.8001, 0.5805, 0.7864, 0.6032, 0.7864, 0.6032, 0.8001, 0.5805, 0.8001, 0.5578, 0.7864, 0.5805, 0.7864, 0.5805, 0.8001, 0.5578, 0.8001, 0.5351, 0.7864, 0.5578, 0.7864, 0.5578, 0.8001, 0.5351, 0.8001, 0.5124, 0.7864, 0.5351, 0.7864, 0.5351, 0.8001, 0.5124, 0.8001, 0.7166, 0.7864, 0.7393, 0.7864, 0.7393, 0.8001, 0.7166, 0.8001, 0.6939, 0.7864, 0.7166, 0.7864, 0.7166, 0.8001, 0.6939, 0.8001, 0.6712, 0.8001, 0.6939, 0.8001, 0.6939, 0.8062, 0.6712, 0.8062, 0.7393, 0.8346, 0.7393, 0.8442, 0.7166, 0.8442, 0.7166, 0.8346, 0.5578, 0.8062, 0.5805, 0.8062, 0.5805, 0.8202, 0.5578, 0.8202, 0.6032, 0.8346, 0.6259, 0.8346, 0.6259, 0.8442, 0.6032, 0.8442, 0.6939, 0.8346, 0.6939, 0.8442, 0.6712, 0.8442, 0.6712, 0.8346, 0.5578, 0.8346, 0.5578, 0.8442, 0.5351, 0.8442, 0.5351, 0.8346, 0.6032, 0.8346, 0.6032, 0.8442, 0.5805, 0.8442, 0.5805, 0.8346, 0.6712, 0.8346, 0.6712, 0.8442, 0.6486, 0.8442, 0.6486, 0.8346, 0.6939, 0.8062, 0.7166, 0.8062, 0.7166, 0.8202, 0.6939, 0.8202, 0.5805, 0.8346, 0.5805, 0.8442, 0.5578, 0.8442, 0.5578, 0.8346, 0.5351, 0.8062, 0.5578, 0.8062, 0.5578, 0.8202, 0.5351, 0.8202, 0.6259, 0.8062, 0.6486, 0.8062, 0.6486, 0.8202, 0.6259, 0.8202, 0.7166, 0.8346, 0.7166, 0.8442, 0.6939, 0.8442, 0.6939, 0.8346, 0.6032, 0.8062, 0.6259, 0.8062, 0.6259, 0.8202, 0.6032, 0.8202, 0.6712, 0.8062, 0.6939, 0.8062, 0.6939, 0.8202, 0.6712, 0.8202, 0.5351, 0.8346, 0.5351, 0.8442, 0.5124, 0.8442, 0.5124, 0.8346, 0.5124, 0.8062, 0.5351, 0.8062, 0.5351, 0.8202, 0.5124, 0.8202, 0.5605, 0.8244, 0.54, 0.8244, 0.54, 0.8166, 0.5605, 0.8166, 0.54, 0.8166, 0.5194, 0.8166, 0.5194, 0.8092, 0.54, 0.8092, 0.54, 0.8244, 0.5194, 0.8244, 0.5194, 0.8166, 0.54, 0.8166, 0.6428, 0.8244, 0.6223, 0.8244, 0.6223, 0.8166, 0.6428, 0.8166, 0.6634, 0.8244, 0.6428, 0.8244, 0.6428, 0.8166, 0.6634, 0.8166, 0.6017, 0.8244, 0.5811, 0.8244, 0.5811, 0.8166, 0.6017, 0.8166, 0.7251, 0.8244, 0.7045, 0.8244, 0.7045, 0.8166, 0.7251, 0.8166, 0.6223, 0.8244, 0.6017, 0.8244, 0.6017, 0.8166, 0.6223, 0.8166, 0.684, 0.8244, 0.6634, 0.8244, 0.6634, 0.8166, 0.684, 0.8166, 0.5811, 0.8244, 0.5605, 0.8244, 0.5605, 0.8166, 0.5811, 0.8166, 0.7045, 0.8244, 0.684, 0.8244, 0.684, 0.8166, 0.7045, 0.8166, 0.6428, 0.8092, 0.6223, 0.8092, 0.6223, 0.7845, 0.6428, 0.7845, 0.6428, 0.8166, 0.6223, 0.8166, 0.6223, 0.8092, 0.6428, 0.8092, 0.6634, 0.8166, 0.6428, 0.8166, 0.6428, 0.8092, 0.6634, 0.8092, 0.6017, 0.8166, 0.5811, 0.8166, 0.5811, 0.8092, 0.6017, 0.8092, 0.7251, 0.8166, 0.7045, 0.8166, 0.7045, 0.8092, 0.7251, 0.8092, 0.6223, 0.8166, 0.6017, 0.8166, 0.6017, 0.8092, 0.6223, 0.8092, 0.684, 0.8166, 0.6634, 0.8166, 0.6634, 0.8092, 0.684, 0.8092, 0.5811, 0.8166, 0.5605, 0.8166, 0.5605, 0.8092, 0.5811, 0.8092, 0.7045, 0.8166, 0.684, 0.8166, 0.684, 0.8092, 0.7045, 0.8092, 0.5605, 0.8166, 0.54, 0.8166, 0.54, 0.8092, 0.5605, 0.8092, 0.8645, 0.245, 0.8064, 0.2265, 0.864, 0.146, 0.6634, 0.8092, 0.6428, 0.8092, 0.6428, 0.7845, 0.6634, 0.7845, 0.6017, 0.8092, 0.5811, 0.8092, 0.5811, 0.7845, 0.6017, 0.7845, 0.7251, 0.8092, 0.7045, 0.8092, 0.7045, 0.7845, 0.7251, 0.7845, 0.6223, 0.8092, 0.6017, 0.8092, 0.6017, 0.7845, 0.6223, 0.7845, 0.684, 0.8092, 0.6634, 0.8092, 0.6634, 0.7845, 0.684, 0.7845, 0.5811, 0.8092, 0.5605, 0.8092, 0.5605, 0.7845, 0.5811, 0.7845, 0.7045, 0.8092, 0.684, 0.8092, 0.684, 0.7845, 0.7045, 0.7845, 0.5605, 0.8092, 0.54, 0.8092, 0.54, 0.7845, 0.5605, 0.7845, 0.54, 0.8092, 0.5194, 0.8092, 0.5194, 0.7845, 0.54, 0.7845, 0.7696, 0.1164, 0.8049, 0.06663, 0.864, 0.146, 0.9582, 0.1155, 0.9582, 0.1765, 0.864, 0.146, 0.7701, 0.1774, 0.7696, 0.1164, 0.864, 0.146, 0.9224, 0.2259, 0.8645, 0.245, 0.864, 0.146, 0.8049, 0.06663, 0.8626, 0.04701, 0.864, 0.146, 0.9582, 0.1765, 0.9224, 0.2259, 0.864, 0.146, 0.8626, 0.04701, 0.9209, 0.06498, 0.864, 0.146, 0.9209, 0.06498, 0.9576, 0.1137, 0.864, 0.146, 0.8064, 0.2265, 0.7701, 0.1774, 0.864, 0.146, 0.5745, 0.7197, 0.5646, 0.7197, 0.5646, 0.7153, 0.5745, 0.7153, 0.5943, 0.7197, 0.5844, 0.7197, 0.5844, 0.7153, 0.5943, 0.7153, 0.5844, 0.7197, 0.5745, 0.7197, 0.5745, 0.7153, 0.5844, 0.7153, 0.5548, 0.7197, 0.5449, 0.7197, 0.5449, 0.7153, 0.5548, 0.7153, 0.6041, 0.7153, 0.5943, 0.7153, 0.5943, 0.7141, 0.6041, 0.7141, 0.6139, 0.7197, 0.6041, 0.7197, 0.6041, 0.7153, 0.614, 0.7153, 0.535, 0.7197, 0.5251, 0.7197, 0.5251, 0.7153, 0.535, 0.7153, 0.5449, 0.7197, 0.535, 0.7197, 0.535, 0.7153, 0.5449, 0.7153, 0.5646, 0.7197, 0.5548, 0.7197, 0.5548, 0.7153, 0.5646, 0.7153, 0.5251, 0.7197, 0.5154, 0.7197, 0.5152, 0.7153, 0.5251, 0.7153, 0.9423, 0.7201, 0.9423, 0.7274, 0.9371, 0.7257, 0.9371, 0.7218, 0.9241, 0.7142, 0.9311, 0.712, 0.9311, 0.7174, 0.9273, 0.7186, 0.9241, 0.7333, 0.9198, 0.7274, 0.925, 0.7257, 0.9273, 0.7289, 0.938, 0.7333, 0.9311, 0.7356, 0.9311, 0.7301, 0.9348, 0.7289, 0.9311, 0.712, 0.938, 0.7142, 0.9348, 0.7186, 0.9311, 0.7174, 0.6486, 0.8062, 0.6712, 0.8062, 0.6712, 0.8202, 0.6486, 0.8202, 0.9311, 0.7415, 0.9207, 0.7381, 0.9241, 0.7333, 0.9311, 0.7356, 0.9479, 0.7292, 0.9415, 0.7381, 0.938, 0.7333, 0.9423, 0.7274, 0.9479, 0.7183, 0.9479, 0.7292, 0.9423, 0.7274, 0.9423, 0.7201, 0.9415, 0.7381, 0.9311, 0.7415, 0.9311, 0.7356, 0.938, 0.7333, 0.9415, 0.7095, 0.9479, 0.7183, 0.9423, 0.7201, 0.938, 0.7142, 0.9311, 0.7061, 0.9415, 0.7095, 0.938, 0.7142, 0.9311, 0.712, 0.9207, 0.7095, 0.9311, 0.7061, 0.9311, 0.712, 0.9241, 0.7142, 0.9143, 0.7183, 0.9207, 0.7095, 0.9241, 0.7142, 0.9198, 0.7201, 0.9143, 0.7292, 0.9143, 0.7183, 0.9198, 0.7201, 0.9198, 0.7274, 0.9207, 0.7381, 0.9143, 0.7292, 0.9198, 0.7274, 0.9241, 0.7333, 0.9348, 0.7289, 0.9311, 0.7301, 0.9311, 0.7264, 0.9326, 0.7259, 0.6041, 0.7509, 0.5943, 0.7509, 0.5943, 0.7486, 0.6041, 0.7486, 0.9371, 0.7257, 0.9348, 0.7289, 0.9326, 0.7259, 0.9335, 0.7246, 0.614, 0.7509, 0.6041, 0.7509, 0.6041, 0.7486, 0.614, 0.7486, 0.9371, 0.7218, 0.9371, 0.7257, 0.9335, 0.7246, 0.9335, 0.723, 0.5251, 0.7509, 0.5152, 0.7509, 0.5152, 0.7486, 0.5251, 0.7486, 0.9348, 0.7186, 0.9371, 0.7218, 0.9335, 0.723, 0.9326, 0.7217, 0.535, 0.7509, 0.5251, 0.7509, 0.5251, 0.7486, 0.535, 0.7486, 0.9311, 0.7174, 0.9348, 0.7186, 0.9326, 0.7217, 0.9311, 0.7212, 0.5449, 0.7509, 0.535, 0.7509, 0.535, 0.7486, 0.5449, 0.7486, 0.9273, 0.7186, 0.9311, 0.7174, 0.9311, 0.7212, 0.9296, 0.7217, 0.5548, 0.7509, 0.5449, 0.7509, 0.5449, 0.7486, 0.5548, 0.7486, 0.925, 0.7218, 0.9273, 0.7186, 0.9296, 0.7217, 0.9286, 0.723, 0.5646, 0.7509, 0.5548, 0.7509, 0.5548, 0.7486, 0.5646, 0.7486, 0.925, 0.7257, 0.925, 0.7218, 0.9286, 0.723, 0.9286, 0.7246, 0.5745, 0.7509, 0.5646, 0.7509, 0.5646, 0.7486, 0.5745, 0.7486, 0.9273, 0.7289, 0.925, 0.7257, 0.9286, 0.7246, 0.9296, 0.7259, 0.5844, 0.7509, 0.5745, 0.7509, 0.5745, 0.7486, 0.5844, 0.7486, 0.9311, 0.7301, 0.9273, 0.7289, 0.9296, 0.7259, 0.9311, 0.7264, 0.5943, 0.7509, 0.5844, 0.7509, 0.5844, 0.7486, 0.5943, 0.7486, 0.6041, 0.7486, 0.5943, 0.7486, 0.5943, 0.7461, 0.6041, 0.7461, 0.5251, 0.7461, 0.5152, 0.7461, 0.5154, 0.7197, 0.5251, 0.7197, 0.5646, 0.7461, 0.5548, 0.7461, 0.5548, 0.7197, 0.5646, 0.7197, 0.5449, 0.7461, 0.535, 0.7461, 0.535, 0.7197, 0.5449, 0.7197, 0.535, 0.7461, 0.5251, 0.7461, 0.5251, 0.7197, 0.535, 0.7197, 0.614, 0.7461, 0.6041, 0.7461, 0.6041, 0.7197, 0.6139, 0.7197, 0.5548, 0.7461, 0.5449, 0.7461, 0.5449, 0.7197, 0.5548, 0.7197, 0.5844, 0.7461, 0.5745, 0.7461, 0.5745, 0.7197, 0.5844, 0.7197, 0.5943, 0.7461, 0.5844, 0.7461, 0.5844, 0.7197, 0.5943, 0.7197, 0.5745, 0.7461, 0.5646, 0.7461, 0.5646, 0.7197, 0.5745, 0.7197, 0.6041, 0.7461, 0.5943, 0.7461, 0.5943, 0.7197, 0.6041, 0.7197, 0.5124, 0.8202, 0.5351, 0.8202, 0.5351, 0.8264, 0.5124, 0.8264, 0.5124, 0.8264, 0.5351, 0.8264, 0.5351, 0.8346, 0.5124, 0.8346, 0.5805, 0.8202, 0.6032, 0.8202, 0.6032, 0.8264, 0.5805, 0.8264, 0.5805, 0.8264, 0.6032, 0.8264, 0.6032, 0.8346, 0.5805, 0.8346, 0.6032, 0.8202, 0.6259, 0.8202, 0.6259, 0.8264, 0.6032, 0.8264, 0.6032, 0.8264, 0.6259, 0.8264, 0.6259, 0.8346, 0.6032, 0.8346, 0.6486, 0.8202, 0.6712, 0.8202, 0.6712, 0.8264, 0.6486, 0.8264, 0.6486, 0.8264, 0.6712, 0.8264, 0.6712, 0.8346, 0.6486, 0.8346, 0.6939, 0.8202, 0.7166, 0.8202, 0.7166, 0.8264, 0.6939, 0.8264, 0.6939, 0.8264, 0.7166, 0.8264, 0.7166, 0.8346, 0.6939, 0.8346, 0.5351, 0.8202, 0.5578, 0.8202, 0.5578, 0.8264, 0.5351, 0.8264, 0.5351, 0.8264, 0.5578, 0.8264, 0.5578, 0.8346, 0.5351, 0.8346, 0.7166, 0.8202, 0.7393, 0.8202, 0.7393, 0.8264, 0.7166, 0.8264, 0.7166, 0.8264, 0.7393, 0.8264, 0.7393, 0.8346, 0.7166, 0.8346, 0.6712, 0.8202, 0.6939, 0.8202, 0.6939, 0.8264, 0.6712, 0.8264, 0.6712, 0.8264, 0.6939, 0.8264, 0.6939, 0.8346, 0.6712, 0.8346, 0.5578, 0.8202, 0.5805, 0.8202, 0.5805, 0.8264, 0.5578, 0.8264, 0.5578, 0.8264, 0.5805, 0.8264, 0.5805, 0.8346, 0.5578, 0.8346, 0.6259, 0.8202, 0.6486, 0.8202, 0.6486, 0.8264, 0.6259, 0.8264, 0.6259, 0.8264, 0.6486, 0.8264, 0.6486, 0.8346, 0.6259, 0.8346, 0.7166, 0.8062, 0.7393, 0.8062, 0.7393, 0.8202, 0.7166, 0.8202, 0.5814, 0.566, 0.549, 0.5662, 0.5502, 0.5607, 0.5829, 0.5584, 0.5825, 0.6002, 0.5493, 0.6, 0.5489, 0.5895, 0.5811, 0.593, 0.5811, 0.593, 0.5489, 0.5895, 0.5483, 0.5819, 0.5804, 0.5866, 0.5804, 0.5866, 0.5483, 0.5819, 0.5481, 0.5761, 0.5802, 0.58, 0.5802, 0.58, 0.5481, 0.5761, 0.5485, 0.5711, 0.5804, 0.5731, 0.5804, 0.5731, 0.5485, 0.5711, 0.549, 0.5662, 0.5814, 0.566, 0.5493, 0.6, 0.5493, 0.6098, 0.5373, 0.6091, 0.5363, 0.6014, 0.5344, 0.5854, 0.5354, 0.5934, 0.513, 0.596, 0.512, 0.5871, 0.5858, 0.6093, 0.5493, 0.6098, 0.5493, 0.6, 0.5825, 0.6002, 0.5829, 0.5584, 0.5502, 0.5607, 0.552, 0.5538, 0.5862, 0.5489, 0.5829, 0.5584, 0.5862, 0.5489, 0.5965, 0.5578, 0.5933, 0.5629, 0.5858, 0.6093, 0.5825, 0.6002, 0.5933, 0.5964, 0.5956, 0.6014, 0.5825, 0.6002, 0.5811, 0.593, 0.5915, 0.5911, 0.5933, 0.5964, 0.5811, 0.593, 0.5804, 0.5866, 0.5904, 0.5856, 0.5915, 0.5911, 0.5804, 0.5866, 0.5802, 0.58, 0.5897, 0.5801, 0.5904, 0.5856, 0.5802, 0.58, 0.5804, 0.5731, 0.591, 0.5743, 0.5897, 0.5801, 0.5804, 0.5731, 0.5814, 0.566, 0.5911, 0.5683, 0.591, 0.5743, 0.5814, 0.566, 0.5829, 0.5584, 0.5933, 0.5629, 0.5911, 0.5683, 0.8332, 0.729, 0.8293, 0.7258, 0.8288, 0.721, 0.8321, 0.7173, 0.8371, 0.717, 0.841, 0.7202, 0.8414, 0.7251, 0.8382, 0.7287, 0.5481, 0.5761, 0.5483, 0.5819, 0.5344, 0.5854, 0.5336, 0.5774, 0.5502, 0.5607, 0.549, 0.5662, 0.535, 0.5621, 0.5374, 0.5542, 0.552, 0.5538, 0.5502, 0.5607, 0.5374, 0.5542, 0.5405, 0.5459, 0.5489, 0.5895, 0.5493, 0.6, 0.5363, 0.6014, 0.5354, 0.5934, 0.5485, 0.5711, 0.5481, 0.5761, 0.5336, 0.5774, 0.5337, 0.5697, 0.5483, 0.5819, 0.5489, 0.5895, 0.5354, 0.5934, 0.5344, 0.5854, 0.549, 0.5662, 0.5485, 0.5711, 0.5337, 0.5697, 0.535, 0.5621, 0.512, 0.5871, 0.513, 0.596, 0.493, 0.5987, 0.4925, 0.5893, 0.535, 0.5621, 0.5337, 0.5697, 0.5114, 0.5677, 0.5128, 0.5579, 0.5405, 0.5459, 0.5374, 0.5542, 0.5149, 0.5483, 0.5173, 0.5392, 0.5374, 0.5542, 0.535, 0.5621, 0.5128, 0.5579, 0.5149, 0.5483, 0.5363, 0.6014, 0.5373, 0.6091, 0.5153, 0.6126, 0.5141, 0.6044, 0.5336, 0.5774, 0.5344, 0.5854, 0.512, 0.5871, 0.5113, 0.5775, 0.5337, 0.5697, 0.5336, 0.5774, 0.5113, 0.5775, 0.5114, 0.5677, 0.5354, 0.5934, 0.5363, 0.6014, 0.5141, 0.6044, 0.513, 0.596, 0.4939, 0.6072, 0.4954, 0.6156, 0.477, 0.6192, 0.4752, 0.61, 0.5114, 0.5677, 0.5113, 0.5775, 0.4923, 0.578, 0.4926, 0.5663, 0.5149, 0.5483, 0.5128, 0.5579, 0.4938, 0.5547, 0.4953, 0.5433, 0.5173, 0.5392, 0.5149, 0.5483, 0.4953, 0.5433, 0.497, 0.5337, 0.513, 0.596, 0.5141, 0.6044, 0.4939, 0.6072, 0.493, 0.5987, 0.5113, 0.5775, 0.512, 0.5871, 0.4925, 0.5893, 0.4923, 0.578, 0.5128, 0.5579, 0.5114, 0.5677, 0.4926, 0.5663, 0.4938, 0.5547, 0.5141, 0.6044, 0.5153, 0.6126, 0.4954, 0.6156, 0.4939, 0.6072, 0.4744, 0.5525, 0.4732, 0.5653, 0.454, 0.5644, 0.4535, 0.5503, 0.4925, 0.5893, 0.493, 0.5987, 0.4743, 0.6006, 0.4736, 0.5896, 0.4926, 0.5663, 0.4923, 0.578, 0.4731, 0.5779, 0.4732, 0.5653, 0.4953, 0.5433, 0.4938, 0.5547, 0.4744, 0.5525, 0.4761, 0.5407, 0.497, 0.5337, 0.4953, 0.5433, 0.4761, 0.5407, 0.4781, 0.5297, 0.493, 0.5987, 0.4939, 0.6072, 0.4752, 0.61, 0.4743, 0.6006, 0.4923, 0.578, 0.4925, 0.5893, 0.4736, 0.5896, 0.4731, 0.5779, 0.4938, 0.5547, 0.4926, 0.5663, 0.4732, 0.5653, 0.4744, 0.5525, 0.4508, 0.5225, 0.452, 0.5355, 0.4333, 0.5363, 0.4322, 0.5222, 0.4752, 0.61, 0.477, 0.6192, 0.4501, 0.6237, 0.448, 0.6138, 0.4736, 0.5896, 0.4743, 0.6006, 0.4484, 0.6041, 0.4502, 0.5923, 0.4732, 0.5653, 0.4731, 0.5779, 0.4526, 0.5782, 0.454, 0.5644, 0.4761, 0.5407, 0.4744, 0.5525, 0.4535, 0.5503, 0.452, 0.5355, 0.4781, 0.5297, 0.4761, 0.5407, 0.452, 0.5355, 0.4508, 0.5225, 0.4743, 0.6006, 0.4752, 0.61, 0.448, 0.6138, 0.4484, 0.6041, 0.4731, 0.5779, 0.4736, 0.5896, 0.4502, 0.5923, 0.4526, 0.5782, 0.4315, 0.6042, 0.431, 0.6142, 0.4112, 0.6125, 0.4114, 0.6032, 0.4484, 0.6041, 0.448, 0.6138, 0.431, 0.6142, 0.4315, 0.6042, 0.4526, 0.5782, 0.4502, 0.5923, 0.4325, 0.5908, 0.4334, 0.5763, 0.4535, 0.5503, 0.454, 0.5644, 0.4337, 0.5639, 0.4339, 0.5513, 0.448, 0.6138, 0.4501, 0.6237, 0.4309, 0.6251, 0.431, 0.6142, 0.4502, 0.5923, 0.4484, 0.6041, 0.4315, 0.6042, 0.4325, 0.5908, 0.454, 0.5644, 0.4526, 0.5782, 0.4334, 0.5763, 0.4337, 0.5639, 0.452, 0.5355, 0.4535, 0.5503, 0.4339, 0.5513, 0.4333, 0.5363, 0.4334, 0.5763, 0.4325, 0.5908, 0.4109, 0.5902, 0.4105, 0.5756, 0.4339, 0.5513, 0.4337, 0.5639, 0.4105, 0.5637, 0.411, 0.5519, 0.431, 0.6142, 0.4309, 0.6251, 0.4093, 0.6218, 0.4112, 0.6125, 0.4325, 0.5908, 0.4315, 0.6042, 0.4114, 0.6032, 0.4109, 0.5902, 0.4337, 0.5639, 0.4334, 0.5763, 0.4105, 0.5756, 0.4105, 0.5637, 0.4333, 0.5363, 0.4339, 0.5513, 0.411, 0.5519, 0.4114, 0.5375, 0.4322, 0.5222, 0.4333, 0.5363, 0.4114, 0.5375, 0.411, 0.5245, 0.2688, 0.5622, 0.2675, 0.5559, 0.2845, 0.5581, 0.2856, 0.5632, 0.2675, 0.5936, 0.2684, 0.586, 0.2849, 0.5836, 0.2843, 0.5919, 0.2684, 0.586, 0.2693, 0.5796, 0.2858, 0.577, 0.2849, 0.5836, 0.2693, 0.5796, 0.2696, 0.5737, 0.2862, 0.572, 0.2858, 0.577, 0.2696, 0.5737, 0.2694, 0.568, 0.286, 0.5676, 0.2862, 0.572, 0.2694, 0.568, 0.2688, 0.5622, 0.2856, 0.5632, 0.286, 0.5676, 0.2843, 0.5919, 0.2984, 0.5939, 0.2974, 0.6007, 0.2843, 0.6003, 0.3258, 0.5908, 0.3364, 0.5926, 0.3354, 0.5998, 0.3245, 0.5979, 0.266, 0.6023, 0.2675, 0.5936, 0.2843, 0.5919, 0.2843, 0.6003, 0.2675, 0.5559, 0.2654, 0.5478, 0.2831, 0.5515, 0.2845, 0.5581, 0.2505, 0.5537, 0.24, 0.558, 0.2368, 0.5527, 0.2476, 0.544, 0.2478, 0.6044, 0.2377, 0.5969, 0.2399, 0.5918, 0.2507, 0.5954, 0.2507, 0.5954, 0.2399, 0.5918, 0.2415, 0.5864, 0.252, 0.5884, 0.252, 0.5884, 0.2415, 0.5864, 0.2427, 0.5809, 0.2527, 0.5821, 0.2527, 0.5821, 0.2427, 0.5809, 0.2434, 0.5754, 0.253, 0.5754, 0.253, 0.5754, 0.2434, 0.5754, 0.2421, 0.5695, 0.2529, 0.5684, 0.2529, 0.5684, 0.2421, 0.5695, 0.2421, 0.5634, 0.2519, 0.5612, 0.2519, 0.5612, 0.2421, 0.5634, 0.24, 0.558, 0.2505, 0.5537, 0.8142, 0.7189, 0.8192, 0.7186, 0.8229, 0.7218, 0.823, 0.7267, 0.8195, 0.7304, 0.8145, 0.7307, 0.8109, 0.7275, 0.8107, 0.7226, 0.2862, 0.572, 0.301, 0.5737, 0.3002, 0.5806, 0.2858, 0.577, 0.2845, 0.5581, 0.2986, 0.5524, 0.3002, 0.5596, 0.2856, 0.5632, 0.2831, 0.5515, 0.2964, 0.5448, 0.2986, 0.5524, 0.2845, 0.5581, 0.2849, 0.5836, 0.2992, 0.5873, 0.2984, 0.5939, 0.2843, 0.5919, 0.286, 0.5676, 0.3011, 0.5668, 0.301, 0.5737, 0.2862, 0.572, 0.2858, 0.577, 0.3002, 0.5806, 0.2992, 0.5873, 0.2849, 0.5836, 0.2856, 0.5632, 0.3002, 0.5596, 0.3011, 0.5668, 0.286, 0.5676, 0.3002, 0.5806, 0.3133, 0.5818, 0.3136, 0.589, 0.2992, 0.5873, 0.3297, 0.5657, 0.3383, 0.5654, 0.3383, 0.5747, 0.3292, 0.5745, 0.3285, 0.5564, 0.3375, 0.5558, 0.3383, 0.5654, 0.3297, 0.5657, 0.3243, 0.5396, 0.3351, 0.5374, 0.3363, 0.546, 0.3263, 0.5476, 0.3274, 0.5831, 0.3374, 0.5842, 0.3364, 0.5926, 0.3258, 0.5908, 0.3292, 0.5745, 0.3383, 0.5747, 0.3374, 0.5842, 0.3274, 0.5831, 0.3245, 0.5979, 0.3354, 0.5998, 0.3338, 0.6071, 0.3233, 0.6052, 0.3354, 0.5998, 0.3495, 0.6024, 0.3481, 0.6096, 0.3338, 0.6071, 0.3011, 0.5668, 0.3111, 0.5663, 0.3121, 0.574, 0.301, 0.5737, 0.2986, 0.5524, 0.312, 0.55, 0.3114, 0.5582, 0.3002, 0.5596, 0.2964, 0.5448, 0.3117, 0.5421, 0.312, 0.55, 0.2986, 0.5524, 0.2992, 0.5873, 0.3136, 0.589, 0.313, 0.596, 0.2984, 0.5939, 0.301, 0.5737, 0.3121, 0.574, 0.3133, 0.5818, 0.3002, 0.5806, 0.3002, 0.5596, 0.3114, 0.5582, 0.3111, 0.5663, 0.3011, 0.5668, 0.2984, 0.5939, 0.313, 0.596, 0.3114, 0.6031, 0.2974, 0.6007, 0.3507, 0.5562, 0.368, 0.5551, 0.3667, 0.5654, 0.3513, 0.5652, 0.3374, 0.5842, 0.3512, 0.5856, 0.3504, 0.5947, 0.3364, 0.5926, 0.3383, 0.5654, 0.3513, 0.5652, 0.3513, 0.5745, 0.3383, 0.5747, 0.3363, 0.546, 0.3504, 0.5442, 0.3507, 0.5562, 0.3375, 0.5558, 0.3351, 0.5374, 0.3493, 0.5346, 0.3504, 0.5442, 0.3363, 0.546, 0.3364, 0.5926, 0.3504, 0.5947, 0.3495, 0.6024, 0.3354, 0.5998, 0.3383, 0.5747, 0.3513, 0.5745, 0.3512, 0.5856, 0.3374, 0.5842, 0.3375, 0.5558, 0.3507, 0.5562, 0.3513, 0.5652, 0.3383, 0.5654, 0.3722, 0.5323, 0.3906, 0.5294, 0.3902, 0.5409, 0.3707, 0.5425, 0.3495, 0.6024, 0.3725, 0.6048, 0.3702, 0.6129, 0.3481, 0.6096, 0.3512, 0.5856, 0.3704, 0.587, 0.3723, 0.5968, 0.3504, 0.5947, 0.3513, 0.5652, 0.3667, 0.5654, 0.3677, 0.5753, 0.3513, 0.5745, 0.3504, 0.5442, 0.3707, 0.5425, 0.368, 0.5551, 0.3507, 0.5562, 0.3493, 0.5346, 0.3722, 0.5323, 0.3707, 0.5425, 0.3504, 0.5442, 0.3504, 0.5947, 0.3723, 0.5968, 0.3725, 0.6048, 0.3495, 0.6024, 0.3513, 0.5745, 0.3677, 0.5753, 0.3704, 0.587, 0.3512, 0.5856, 0.3909, 0.5995, 0.4114, 0.6032, 0.4112, 0.6125, 0.391, 0.6086, 0.3723, 0.5968, 0.3909, 0.5995, 0.391, 0.6086, 0.3725, 0.6048, 0.3677, 0.5753, 0.388, 0.5754, 0.3895, 0.588, 0.3704, 0.587, 0.368, 0.5551, 0.3888, 0.5536, 0.3877, 0.5647, 0.3667, 0.5654, 0.3725, 0.6048, 0.391, 0.6086, 0.3886, 0.6173, 0.3702, 0.6129, 0.3704, 0.587, 0.3895, 0.588, 0.3909, 0.5995, 0.3723, 0.5968, 0.3667, 0.5654, 0.3877, 0.5647, 0.388, 0.5754, 0.3677, 0.5753, 0.3707, 0.5425, 0.3902, 0.5409, 0.3888, 0.5536, 0.368, 0.5551, 0.388, 0.5754, 0.4105, 0.5756, 0.4109, 0.5902, 0.3895, 0.588, 0.3888, 0.5536, 0.411, 0.5519, 0.4105, 0.5637, 0.3877, 0.5647, 0.391, 0.6086, 0.4112, 0.6125, 0.4093, 0.6218, 0.3886, 0.6173, 0.3895, 0.588, 0.4109, 0.5902, 0.4114, 0.6032, 0.3909, 0.5995, 0.3877, 0.5647, 0.4105, 0.5637, 0.4105, 0.5756, 0.388, 0.5754, 0.3902, 0.5409, 0.4114, 0.5375, 0.411, 0.5519, 0.3888, 0.5536, 0.3906, 0.5294, 0.411, 0.5245, 0.4114, 0.5375, 0.3902, 0.5409, 0.2505, 0.5537, 0.2476, 0.544, 0.2654, 0.5478, 0.2675, 0.5559, 0.2478, 0.6044, 0.2507, 0.5954, 0.2675, 0.5936, 0.266, 0.6023, 0.2529, 0.5684, 0.2519, 0.5612, 0.2688, 0.5622, 0.2694, 0.568, 0.253, 0.5754, 0.2529, 0.5684, 0.2694, 0.568, 0.2696, 0.5737, 0.2527, 0.5821, 0.253, 0.5754, 0.2696, 0.5737, 0.2693, 0.5796, 0.252, 0.5884, 0.2527, 0.5821, 0.2693, 0.5796, 0.2684, 0.586, 0.2507, 0.5954, 0.252, 0.5884, 0.2684, 0.586, 0.2675, 0.5936, 0.2519, 0.5612, 0.2505, 0.5537, 0.2675, 0.5559, 0.2688, 0.5622, 0.3263, 0.5476, 0.3285, 0.5564, 0.3114, 0.5582, 0.312, 0.55, 0.3285, 0.5564, 0.3297, 0.5657, 0.3111, 0.5663, 0.3114, 0.5582, 0.3297, 0.5657, 0.3292, 0.5745, 0.3121, 0.574, 0.3111, 0.5663, 0.3292, 0.5745, 0.3274, 0.5831, 0.3133, 0.5818, 0.3121, 0.574, 0.3274, 0.5831, 0.3258, 0.5908, 0.3136, 0.589, 0.3133, 0.5818, 0.3258, 0.5908, 0.3245, 0.5979, 0.313, 0.596, 0.3136, 0.589, 0.3245, 0.5979, 0.3233, 0.6052, 0.3114, 0.6031, 0.313, 0.596, 0.3243, 0.5396, 0.3263, 0.5476, 0.312, 0.55, 0.3117, 0.5421, 0.3263, 0.5476, 0.3363, 0.546, 0.3375, 0.5558, 0.3285, 0.5564])
me_cylinder_081.materials.append(mat_mi_trim_metal)
me_cylinder_081.update()
me_cylinder_081.normals_split_custom_set([tuple(v) for v in zip(*[iter([-1.837e-08, 0.9191, -0.3939, -2.147e-08, 0.9191, -0.3939, 0.5403, 0.7436, -0.3939, 0.5403, 0.7436, -0.3939, 0.5403, 0.7436, -0.3939, 0.5403, 0.7436, -0.3939, 0.8742, 0.284, -0.3939, 0.8742, 0.284, -0.3939, 0.8742, 0.284, -0.3939, 0.8742, 0.284, -0.3939, 0.8742, -0.284, -0.3939, 0.8742, -0.284, -0.3939, 0.8742, -0.284, -0.3939, 0.8742, -0.284, -0.3939, 0.5403, -0.7436, -0.3939, 0.5403, -0.7436, -0.3939, 0.5403, -0.7436, -0.3939, 0.5403, -0.7436, -0.3939, 3.22e-08, -0.9191, -0.3939, 2.756e-08, -0.9191, -0.3939, 2.756e-08, -0.9191, -0.3939, 3.22e-08, -0.9191, -0.3939, -0.5403, -0.7436, -0.3939, -0.5403, -0.7436, -0.3939, -0.5403, -0.7436, -0.3939, -0.5403, -0.7436, -0.3939, -0.8742, -0.284, -0.3939, -0.8742, -0.284, -0.3939, -0.8742, -0.284, -0.3939, -0.8742, -0.284, -0.3939, -0.8742, 0.284, -0.3939, -0.8742, 0.284, -0.3939, -0.8742, 0.284, -0.3939, -0.8742, 0.284, -0.3939, -0.5403, 0.7436, -0.3939, -0.5403, 0.7436, -0.3939, -0.5403, 0.7436, -0.3939, -0.5403, 0.7436, -0.3939, -2.147e-08, 0.9191, -0.3939, -1.837e-08, 0.9191, -0.3939, 7.033e-10, 0.0, -1.0, 7.033e-10, 0.0, -1.0, 7.033e-10, 0.0, -1.0, 7.033e-10, 0.0, -1.0, 7.033e-10, 0.0, -1.0, 7.033e-10, 0.0, -1.0, 7.033e-10, 0.0, -1.0, 7.033e-10, 0.0, -1.0, 7.033e-10, 0.0, -1.0, 7.033e-10, 0.0, -1.0, 0.0, -0.9374, 0.3482, 0.551, -0.7584, 0.3482, 0.5756, -0.7922, -0.2028, -9.766e-09, -0.9792, -0.2028, -0.551, 0.7584, 0.3482, -0.8916, 0.2897, 0.3482, -0.9313, 0.3026, -0.2028, -0.5756, 0.7922, -0.2028, -0.8916, 0.2897, 0.3482, -0.8916, -0.2897, 0.3482, -0.9313, -0.3026, -0.2028, -0.9313, 0.3026, -0.2028, -0.8916, -0.2897, 0.3482, -0.551, -0.7584, 0.3482, -0.5756, -0.7922, -0.2028, -0.9313, -0.3026, -0.2028, -0.551, -0.7584, 0.3482, 0.0, -0.9374, 0.3482, -9.766e-09, -0.9792, -0.2028, -0.5756, -0.7922, -0.2028, 0.551, -0.7584, 0.3482, 0.8916, -0.2897, 0.3482, 0.9313, -0.3026, -0.2028, 0.5756, -0.7922, -0.2028, 0.0, 0.9374, 0.3482, -0.551, 0.7584, 0.3482, -0.5756, 0.7922, -0.2028, -9.766e-09, 0.9792, -0.2028, -0.03354, 0.04616, 0.9984, -0.05427, 0.01763, 0.9984, 0.215, -0.06985, 0.9741, 0.1329, -0.1829, 0.9741, 0.8916, 0.2897, 0.3482, 0.551, 0.7584, 0.3482, 0.5756, 0.7922, -0.2028, 0.9313, 0.3026, -0.2028, 0.8916, -0.2897, 0.3482, 0.8916, 0.2897, 0.3482, 0.9313, 0.3026, -0.2028, 0.9313, -0.3026, -0.2028, -0.05427, -0.01763, 0.9984, -0.03354, -0.04616, 0.9984, 0.1329, 0.1829, 0.9741, 0.215, 0.06985, 0.9741, 0.05427, -0.01763, 0.9984, 0.05427, 0.01763, 0.9984, -0.215, -0.06985, 0.9741, -0.215, 0.06985, 0.9741, 1.2e-08, -0.05706, 0.9984, 0.03354, -0.04616, 0.9984, -0.1329, 0.1829, 0.9741, 7.159e-09, 0.226, 0.9741, 0.05427, 0.01763, 0.9984, 0.03354, 0.04616, 0.9984, -0.1329, -0.1829, 0.9741, -0.215, -0.06985, 0.9741, -0.5395, 0.7426, 0.3968, -0.873, 0.2837, 0.3968, -0.951, 0.309, 0.0, -0.5877, 0.8091, 0.0, -0.5395, -0.7426, 0.3968, 0.0, -0.9179, 0.3968, 0.0, -1.0, 0.0, -0.5877, -0.8091, 0.0, 0.0, -0.9179, 0.3968, 0.5395, -0.7426, 0.3968, 0.5877, -0.8091, 0.0, 0.0, -1.0, 0.0, -0.873, -0.2837, 0.3968, -0.5395, -0.7426, 0.3968, -0.5877, -0.8091, 0.0, -0.951, -0.309, 0.0, 0.5395, -0.7426, 0.3968, 0.873, -0.2837, 0.3968, 0.951, -0.309, 0.0, 0.5877, -0.8091, 0.0, 0.873, -0.2837, 0.3968, 0.873, 0.2837, 0.3968, 0.951, 0.309, 0.0, 0.951, -0.309, 0.0, -0.873, 0.2837, 0.3968, -0.873, -0.2837, 0.3968, -0.951, -0.309, 0.0, -0.951, 0.309, 0.0, 0.873, 0.2837, 0.3968, 0.5395, 0.7426, 0.3968, 0.5877, 0.8091, 0.0, 0.951, 0.309, 0.0, 0.3126, 0.4303, -0.8469, -8.239e-09, 0.5318, -0.8469, -4.488e-08, 0.6588, -0.7523, 0.3872, 0.533, -0.7523, 0.0, 0.9179, 0.3968, -0.5395, 0.7426, 0.3968, -0.5877, 0.8091, 0.0, 0.0, 1.0, 0.0, 0.4275, 0.5884, 0.6863, 0.0, 0.7273, 0.6863, 0.0, 0.9179, 0.3968, 0.5395, 0.7426, 0.3968, -0.7665, -0.2491, -0.592, -0.4737, -0.652, -0.592, -0.5725, -0.7879, -0.2269, -0.9263, -0.301, -0.2269, 4.424e-08, -0.9739, -0.2269, 0.5725, -0.7879, -0.2269, 0.5872, -0.8082, -0.04497, 2.944e-08, -0.999, -0.04497, -0.4737, -0.652, -0.592, -9.988e-09, -0.806, -0.5919, 4.424e-08, -0.9739, -0.2269, -0.5725, -0.7879, -0.2269, 0.4737, -0.652, -0.592, 0.7665, -0.2491, -0.592, 0.9263, -0.301, -0.2269, 0.5725, -0.7879, -0.2269, 0.7665, -0.2491, -0.592, 0.7665, 0.2491, -0.592, 0.9263, 0.301, -0.2269, 0.9263, -0.301, -0.2269, -0.7665, 0.2491, -0.592, -0.7665, -0.2491, -0.592, -0.9263, -0.301, -0.2269, -0.9263, 0.301, -0.2269, -9.988e-09, -0.806, -0.5919, 0.4737, -0.652, -0.592, 0.5725, -0.7879, -0.2269, 4.424e-08, -0.9739, -0.2269, 0.7665, 0.2491, -0.592, 0.4737, 0.652, -0.592, 0.5725, 0.7879, -0.2269, 0.9263, 0.301, -0.2269, -0.4737, 0.652, -0.592, -0.7665, 0.2491, -0.592, -0.9263, 0.301, -0.2269, -0.5725, 0.7879, -0.2269, -0.3126, -0.4303, -0.8469, -8.239e-09, -0.5318, -0.8469, -3.49e-08, -0.6588, -0.7523, -0.3872, -0.533, -0.7523, 0.7733, 0.2512, -0.5822, 0.7159, 0.2326, -0.6584, 0.7159, -0.2326, -0.6584, 0.7733, -0.2512, -0.5822, 0.5058, -0.1643, -0.8469, 0.5058, 0.1643, -0.8469, 0.6265, 0.2036, -0.7523, 0.6265, -0.2036, -0.7523, -8.239e-09, 0.5318, -0.8469, -0.3126, 0.4303, -0.8469, -0.3872, 0.533, -0.7523, -4.488e-08, 0.6588, -0.7523, -0.5058, -0.1643, -0.8469, -0.3126, -0.4303, -0.8469, -0.3872, -0.533, -0.7523, -0.6265, -0.2036, -0.7523, 0.3126, -0.4303, -0.8469, 0.5058, -0.1643, -0.8469, 0.6265, -0.2036, -0.7523, 0.3872, -0.533, -0.7523, 0.5058, 0.1643, -0.8469, 0.3126, 0.4303, -0.8469, 0.3872, 0.533, -0.7523, 0.6265, 0.2036, -0.7523, -0.5058, 0.1643, -0.8469, -0.5058, -0.1643, -0.8469, -0.6265, -0.2036, -0.7523, -0.6265, 0.2036, -0.7523, -8.239e-09, -0.5318, -0.8469, 0.3126, -0.4303, -0.8469, 0.3872, -0.533, -0.7523, -3.49e-08, -0.6588, -0.7523, -2.996e-08, 0.806, -0.5919, -0.4737, 0.652, -0.592, -0.5725, 0.7879, -0.2269, -3.871e-08, 0.9739, -0.2269, -0.3126, 0.4303, -0.8469, -0.5058, 0.1643, -0.8469, -0.6265, 0.2036, -0.7523, -0.3872, 0.533, -0.7523, 0.3872, 0.533, -0.7523, -4.488e-08, 0.6588, -0.7523, -2.996e-08, 0.806, -0.5919, 0.4737, 0.652, -0.592, 0.6265, 0.2036, -0.7523, 0.3872, 0.533, -0.7523, 0.4737, 0.652, -0.592, 0.7665, 0.2491, -0.592, 0.6265, -0.2036, -0.7523, 0.6265, 0.2036, -0.7523, 0.7665, 0.2491, -0.592, 0.7665, -0.2491, -0.592, 0.3872, -0.533, -0.7523, 0.6265, -0.2036, -0.7523, 0.7665, -0.2491, -0.592, 0.4737, -0.652, -0.592, -3.49e-08, -0.6588, -0.7523, 0.3872, -0.533, -0.7523, 0.4737, -0.652, -0.592, -9.988e-09, -0.806, -0.5919, -0.3872, -0.533, -0.7523, -3.49e-08, -0.6588, -0.7523, -9.988e-09, -0.806, -0.5919, -0.4737, -0.652, -0.592, -0.6265, -0.2036, -0.7523, -0.3872, -0.533, -0.7523, -0.4737, -0.652, -0.592, -0.7665, -0.2491, -0.592, -0.6265, 0.2036, -0.7523, -0.6265, -0.2036, -0.7523, -0.7665, -0.2491, -0.592, -0.7665, 0.2491, -0.592, -0.3872, 0.533, -0.7523, -0.6265, 0.2036, -0.7523, -0.7665, 0.2491, -0.592, -0.4737, 0.652, -0.592, -4.488e-08, 0.6588, -0.7523, -0.3872, 0.533, -0.7523, -0.4737, 0.652, -0.592, -2.996e-08, 0.806, -0.5919, 0.4737, 0.652, -0.592, -2.996e-08, 0.806, -0.5919, -3.871e-08, 0.9739, -0.2269, 0.5725, 0.7879, -0.2269, -0.7733, 0.2512, -0.5822, -0.7159, 0.2326, -0.6584, -0.4424, 0.6089, -0.6584, -0.4779, 0.6578, -0.5822, -0.5725, -0.7879, -0.2269, 4.424e-08, -0.9739, -0.2269, 2.944e-08, -0.999, -0.04497, -0.5872, -0.8082, -0.04497, 0.4779, -0.6578, -0.5822, 0.7733, -0.2512, -0.5822, 0.7159, -0.2326, -0.6584, 0.4424, -0.6089, -0.6584, 1.115e-07, 0.8131, -0.5822, 2.134e-07, 0.7527, -0.6584, 0.4424, 0.6089, -0.6584, 0.4779, 0.6578, -0.5822, -0.4779, -0.6578, -0.5822, -0.4424, -0.6089, -0.6584, -0.7159, -0.2326, -0.6584, -0.7733, -0.2512, -0.5822, 0.4779, -0.6578, -0.5822, 0.4424, -0.6089, -0.6584, -2.134e-07, -0.7527, -0.6584, -1.163e-07, -0.8131, -0.5822, 0.4779, 0.6578, -0.5822, 0.4424, 0.6089, -0.6584, 0.7159, 0.2326, -0.6584, 0.7733, 0.2512, -0.5822, -3.871e-08, 0.9739, -0.2269, -0.5725, 0.7879, -0.2269, -0.5872, 0.8082, -0.04497, -2.944e-08, 0.999, -0.04497, -1.163e-07, -0.8131, -0.5822, -2.134e-07, -0.7527, -0.6584, -0.4424, -0.6089, -0.6584, -0.4779, -0.6578, -0.5822, -0.9263, -0.301, -0.2269, -0.5725, -0.7879, -0.2269, -0.5872, -0.8082, -0.04497, -0.9501, -0.3087, -0.04497, 0.9263, -0.301, -0.2269, 0.9263, 0.301, -0.2269, 0.9501, 0.3087, -0.04497, 0.9501, -0.3087, -0.04497, -0.4779, 0.6578, -0.5822, -0.4424, 0.6089, -0.6584, 2.134e-07, 0.7527, -0.6584, 1.115e-07, 0.8131, -0.5822, 0.5725, -0.7879, -0.2269, 0.9263, -0.301, -0.2269, 0.9501, -0.3087, -0.04497, 0.5872, -0.8082, -0.04497, 0.5725, 0.7879, -0.2269, -3.871e-08, 0.9739, -0.2269, -2.944e-08, 0.999, -0.04497, 0.5872, 0.8082, -0.04497, -0.7733, -0.2512, -0.5822, -0.7159, -0.2326, -0.6584, -0.7159, 0.2326, -0.6584, -0.7733, 0.2512, -0.5822, -0.9263, 0.301, -0.2269, -0.9263, -0.301, -0.2269, -0.9501, -0.3087, -0.04497, -0.9501, 0.3087, -0.04497, -3.111e-07, -0.08558, 0.9963, 0.0503, -0.06923, 0.9963, -0.08445, 0.1162, 0.9896, -1.949e-07, 0.1437, 0.9896, -0.08445, 0.1162, 0.9896, -0.1366, 0.04439, 0.9896, -0.5004, 0.1626, 0.8504, -0.3092, 0.4256, 0.8504, 0.0503, -0.06923, 0.9963, 0.08139, -0.02645, 0.9963, -0.1366, 0.04439, 0.9896, -0.08445, 0.1162, 0.9896, -0.0503, 0.06923, 0.9963, -0.08139, 0.02645, 0.9963, 0.1366, -0.04439, 0.9896, 0.08445, -0.1162, 0.9896, 3.111e-07, 0.08558, 0.9963, -0.0503, 0.06923, 0.9963, 0.08445, -0.1162, 0.9896, 1.9e-07, -0.1437, 0.9896, -0.08139, -0.02645, 0.9963, -0.0503, -0.06923, 0.9963, 0.08445, 0.1162, 0.9896, 0.1366, 0.04439, 0.9896, 0.08139, -0.02645, 0.9963, 0.08139, 0.02645, 0.9963, -0.1366, -0.04439, 0.9896, -0.1366, 0.04439, 0.9896, -0.08139, 0.02645, 0.9963, -0.08139, -0.02645, 0.9963, 0.1366, 0.04439, 0.9896, 0.1366, -0.04439, 0.9896, 0.0503, 0.06923, 0.9963, 3.111e-07, 0.08558, 0.9963, 1.9e-07, -0.1437, 0.9896, -0.08445, -0.1162, 0.9896, -0.0503, -0.06923, 0.9963, -3.111e-07, -0.08558, 0.9963, -1.949e-07, 0.1437, 0.9896, 0.08445, 0.1162, 0.9896, 0.08139, 0.02645, 0.9963, 0.0503, 0.06923, 0.9963, -0.08445, -0.1162, 0.9896, -0.1366, -0.04439, 0.9896, 0.3092, -0.4256, 0.8504, 0.5004, -0.1626, 0.8504, 0.4719, -0.1533, 0.8682, 0.2916, -0.4014, 0.8682, 0.08445, -0.1162, 0.9896, 0.1366, -0.04439, 0.9896, 0.5004, -0.1626, 0.8504, 0.3092, -0.4256, 0.8504, 1.9e-07, -0.1437, 0.9896, 0.08445, -0.1162, 0.9896, 0.3092, -0.4256, 0.8504, -4.785e-09, -0.5261, 0.8504, 0.1366, 0.04439, 0.9896, 0.08445, 0.1162, 0.9896, 0.3092, 0.4256, 0.8504, 0.5004, 0.1626, 0.8504, -0.1366, 0.04439, 0.9896, -0.1366, -0.04439, 0.9896, -0.5004, -0.1626, 0.8504, -0.5004, 0.1626, 0.8504, 0.1366, -0.04439, 0.9896, 0.1366, 0.04439, 0.9896, 0.5004, 0.1626, 0.8504, 0.5004, -0.1626, 0.8504, -0.08445, -0.1162, 0.9896, 1.9e-07, -0.1437, 0.9896, -4.785e-09, -0.5261, 0.8504, -0.3092, -0.4256, 0.8504, 0.08445, 0.1162, 0.9896, -1.949e-07, 0.1437, 0.9896, -4.785e-09, 0.5261, 0.8504, 0.3092, 0.4256, 0.8504, -0.1366, -0.04439, 0.9896, -0.08445, -0.1162, 0.9896, -0.3092, -0.4256, 0.8504, -0.5004, -0.1626, 0.8504, -1.949e-07, 0.1437, 0.9896, -0.08445, 0.1162, 0.9896, -0.3092, 0.4256, 0.8504, -4.785e-09, 0.5261, 0.8504, -1.532e-07, -0.4961, 0.8682, 0.2916, -0.4014, 0.8682, 1.682e-06, -2.678e-09, 1.0, -4.785e-09, -0.5261, 0.8504, 0.3092, -0.4256, 0.8504, 0.2916, -0.4014, 0.8682, -1.532e-07, -0.4961, 0.8682, 0.5004, 0.1626, 0.8504, 0.3092, 0.4256, 0.8504, 0.2916, 0.4014, 0.8682, 0.4719, 0.1533, 0.8682, -0.5004, 0.1626, 0.8504, -0.5004, -0.1626, 0.8504, -0.4719, -0.1533, 0.8682, -0.4719, 0.1533, 0.8682, 0.5004, -0.1626, 0.8504, 0.5004, 0.1626, 0.8504, 0.4719, 0.1533, 0.8682, 0.4719, -0.1533, 0.8682, -0.3092, -0.4256, 0.8504, -4.785e-09, -0.5261, 0.8504, -1.532e-07, -0.4961, 0.8682, -0.2916, -0.4014, 0.8682, 0.3092, 0.4256, 0.8504, -4.785e-09, 0.5261, 0.8504, 1.556e-07, 0.4961, 0.8682, 0.2916, 0.4014, 0.8682, -0.5004, -0.1626, 0.8504, -0.3092, -0.4256, 0.8504, -0.2916, -0.4014, 0.8682, -0.4719, -0.1533, 0.8682, -4.785e-09, 0.5261, 0.8504, -0.3092, 0.4256, 0.8504, -0.2916, 0.4014, 0.8682, 1.556e-07, 0.4961, 0.8682, -0.3092, 0.4256, 0.8504, -0.5004, 0.1626, 0.8504, -0.4719, 0.1533, 0.8682, -0.2916, 0.4014, 0.8682, 0.4719, 0.1533, 0.8682, 0.2916, 0.4014, 0.8682, 1.682e-06, -2.678e-09, 1.0, -0.4719, 0.1533, 0.8682, -0.4719, -0.1533, 0.8682, 1.682e-06, -2.678e-09, 1.0, 0.4719, -0.1533, 0.8682, 0.4719, 0.1533, 0.8682, 1.682e-06, -2.678e-09, 1.0, -0.2916, -0.4014, 0.8682, -1.532e-07, -0.4961, 0.8682, 1.682e-06, -2.678e-09, 1.0, 0.2916, 0.4014, 0.8682, 1.556e-07, 0.4961, 0.8682, 1.682e-06, -2.678e-09, 1.0, -0.4719, -0.1533, 0.8682, -0.2916, -0.4014, 0.8682, 1.682e-06, -2.678e-09, 1.0, 1.556e-07, 0.4961, 0.8682, -0.2916, 0.4014, 0.8682, 1.682e-06, -2.678e-09, 1.0, -0.2916, 0.4014, 0.8682, -0.4719, 0.1533, 0.8682, 1.682e-06, -2.678e-09, 1.0, 0.2916, -0.4014, 0.8682, 0.4719, -0.1533, 0.8682, 1.682e-06, -2.678e-09, 1.0, -0.6917, 0.2248, 0.6863, -0.6917, -0.2248, 0.6863, -0.873, -0.2837, 0.3968, -0.873, 0.2837, 0.3968, 0.0, 0.7273, 0.6863, -0.4275, 0.5884, 0.6863, -0.5395, 0.7426, 0.3968, 0.0, 0.9179, 0.3968, -0.4275, 0.5884, 0.6863, -0.6917, 0.2248, 0.6863, -0.873, 0.2837, 0.3968, -0.5395, 0.7426, 0.3968, -0.4275, -0.5884, 0.6863, 0.0, -0.7273, 0.6863, 0.0, -0.9179, 0.3968, -0.5395, -0.7426, 0.3968, 0.5395, 0.7426, 0.3968, 0.0, 0.9179, 0.3968, 0.0, 1.0, 0.0, 0.5877, 0.8091, 0.0, 0.6917, 0.2248, 0.6863, 0.4275, 0.5884, 0.6863, 0.5395, 0.7426, 0.3968, 0.873, 0.2837, 0.3968, 0.4275, -0.5884, 0.6863, 0.6917, -0.2248, 0.6863, 0.873, -0.2837, 0.3968, 0.5395, -0.7426, 0.3968, 0.0, -0.7273, 0.6863, 0.4275, -0.5884, 0.6863, 0.5395, -0.7426, 0.3968, 0.0, -0.9179, 0.3968, -0.6917, -0.2248, 0.6863, -0.4275, -0.5884, 0.6863, -0.5395, -0.7426, 0.3968, -0.873, -0.2837, 0.3968, 0.6917, -0.2248, 0.6863, 0.6917, 0.2248, 0.6863, 0.873, 0.2837, 0.3968, 0.873, -0.2837, 0.3968, -0.05427, 0.01763, 0.9984, -0.05427, -0.01763, 0.9984, 0.215, 0.06985, 0.9741, 0.215, -0.06985, 0.9741, 0.03354, 0.04616, 0.9984, -1.2e-08, 0.05706, 0.9984, -1.432e-08, -0.226, 0.9741, -0.1329, -0.1829, 0.9741, 0.03354, -0.04616, 0.9984, 0.05427, -0.01763, 0.9984, -0.215, 0.06985, 0.9741, -0.1329, 0.1829, 0.9741, -0.03354, -0.04616, 0.9984, 1.2e-08, -0.05706, 0.9984, 7.159e-09, 0.226, 0.9741, 0.1329, 0.1829, 0.9741, -1.2e-08, 0.05706, 0.9984, -0.03354, 0.04616, 0.9984, 0.1329, -0.1829, 0.9741, -1.432e-08, -0.226, 0.9741, 0.9263, 0.301, -0.2269, 0.5725, 0.7879, -0.2269, 0.5872, 0.8082, -0.04497, 0.9501, 0.3087, -0.04497, 1.183e-08, -0.1693, 0.9856, 0.09954, -0.137, 0.9856, 0.03354, -0.04616, 0.9984, 1.2e-08, -0.05706, 0.9984, -0.1611, -0.05233, 0.9856, -0.09954, -0.137, 0.9856, -0.03354, -0.04616, 0.9984, -0.05427, -0.01763, 0.9984, -0.1611, 0.05233, 0.9856, -0.1611, -0.05233, 0.9856, -0.05427, -0.01763, 0.9984, -0.05427, 0.01763, 0.9984, -0.09954, -0.137, 0.9856, 1.183e-08, -0.1693, 0.9856, 1.2e-08, -0.05706, 0.9984, -0.03354, -0.04616, 0.9984, -0.09954, 0.137, 0.9856, -0.1611, 0.05233, 0.9856, -0.05427, 0.01763, 0.9984, -0.03354, 0.04616, 0.9984, -1.183e-08, 0.1693, 0.9856, -0.09954, 0.137, 0.9856, -0.03354, 0.04616, 0.9984, -1.2e-08, 0.05706, 0.9984, 0.09954, 0.137, 0.9856, -1.183e-08, 0.1693, 0.9856, -1.2e-08, 0.05706, 0.9984, 0.03354, 0.04616, 0.9984, 0.1611, 0.05233, 0.9856, 0.09954, 0.137, 0.9856, 0.03354, 0.04616, 0.9984, 0.05427, 0.01763, 0.9984, 0.1611, -0.05233, 0.9856, 0.1611, 0.05233, 0.9856, 0.05427, 0.01763, 0.9984, 0.05427, -0.01763, 0.9984, 0.09954, -0.137, 0.9856, 0.1611, -0.05233, 0.9856, 0.05427, -0.01763, 0.9984, 0.03354, -0.04616, 0.9984, 0.1329, 0.1829, 0.9741, 7.159e-09, 0.226, 0.9741, 0.0, 0.5681, 0.8229, 0.3339, 0.4596, 0.8229, 0.3339, 0.4596, 0.8229, 0.0, 0.5681, 0.8229, 0.0, 0.9374, 0.3482, 0.551, 0.7584, 0.3482, 0.215, 0.06985, 0.9741, 0.1329, 0.1829, 0.9741, 0.3339, 0.4596, 0.8229, 0.5403, 0.1756, 0.8229, 0.5403, 0.1756, 0.8229, 0.3339, 0.4596, 0.8229, 0.551, 0.7584, 0.3482, 0.8916, 0.2897, 0.3482, 0.215, -0.06985, 0.9741, 0.215, 0.06985, 0.9741, 0.5403, 0.1756, 0.8229, 0.5403, -0.1756, 0.8229, 0.5403, -0.1756, 0.8229, 0.5403, 0.1756, 0.8229, 0.8916, 0.2897, 0.3482, 0.8916, -0.2897, 0.3482, 0.1329, -0.1829, 0.9741, 0.215, -0.06985, 0.9741, 0.5403, -0.1756, 0.8229, 0.3339, -0.4596, 0.8229, 0.3339, -0.4596, 0.8229, 0.5403, -0.1756, 0.8229, 0.8916, -0.2897, 0.3482, 0.551, -0.7584, 0.3482, -1.432e-08, -0.226, 0.9741, 0.1329, -0.1829, 0.9741, 0.3339, -0.4596, 0.8229, -1.207e-08, -0.5681, 0.8229, -1.207e-08, -0.5681, 0.8229, 0.3339, -0.4596, 0.8229, 0.551, -0.7584, 0.3482, 0.0, -0.9374, 0.3482, -0.1329, -0.1829, 0.9741, -1.432e-08, -0.226, 0.9741, -1.207e-08, -0.5681, 0.8229, -0.3339, -0.4596, 0.8229, -0.3339, -0.4596, 0.8229, -1.207e-08, -0.5681, 0.8229, 0.0, -0.9374, 0.3482, -0.551, -0.7584, 0.3482, -0.215, -0.06985, 0.9741, -0.1329, -0.1829, 0.9741, -0.3339, -0.4596, 0.8229, -0.5403, -0.1756, 0.8229, -0.5403, -0.1756, 0.8229, -0.3339, -0.4596, 0.8229, -0.551, -0.7584, 0.3482, -0.8916, -0.2897, 0.3482, -0.215, 0.06985, 0.9741, -0.215, -0.06985, 0.9741, -0.5403, -0.1756, 0.8229, -0.5403, 0.1756, 0.8229, -0.5403, 0.1756, 0.8229, -0.5403, -0.1756, 0.8229, -0.8916, -0.2897, 0.3482, -0.8916, 0.2897, 0.3482, -0.1329, 0.1829, 0.9741, -0.215, 0.06985, 0.9741, -0.5403, 0.1756, 0.8229, -0.3339, 0.4596, 0.8229, -0.3339, 0.4596, 0.8229, -0.5403, 0.1756, 0.8229, -0.8916, 0.2897, 0.3482, -0.551, 0.7584, 0.3482, 7.159e-09, 0.226, 0.9741, -0.1329, 0.1829, 0.9741, -0.3339, 0.4596, 0.8229, 0.0, 0.5681, 0.8229, 0.0, 0.5681, 0.8229, -0.3339, 0.4596, 0.8229, -0.551, 0.7584, 0.3482, 0.0, 0.9374, 0.3482, 0.551, 0.7584, 0.3482, 0.0, 0.9374, 0.3482, -9.766e-09, 0.9792, -0.2028, 0.5756, 0.7922, -0.2028, 0.9313, -0.3026, -0.2028, 0.9313, 0.3026, -0.2028, 0.885, 0.2876, -0.3661, 0.885, -0.2876, -0.3661, -0.9313, -0.3026, -0.2028, -0.5756, -0.7922, -0.2028, -0.547, -0.7528, -0.3661, -0.885, -0.2876, -0.3661, -9.766e-09, -0.9792, -0.2028, 0.5756, -0.7922, -0.2028, 0.547, -0.7528, -0.3661, -2.136e-08, -0.9306, -0.3661, 0.5756, -0.7922, -0.2028, 0.9313, -0.3026, -0.2028, 0.885, -0.2876, -0.3661, 0.547, -0.7528, -0.3661, 0.9313, 0.3026, -0.2028, 0.5756, 0.7922, -0.2028, 0.547, 0.7528, -0.3661, 0.885, 0.2876, -0.3661, -0.5756, -0.7922, -0.2028, -9.766e-09, -0.9792, -0.2028, -2.136e-08, -0.9306, -0.3661, -0.547, -0.7528, -0.3661, -0.5756, 0.7922, -0.2028, -0.9313, 0.3026, -0.2028, -0.885, 0.2876, -0.3661, -0.547, 0.7528, -0.3661, -9.766e-09, 0.9792, -0.2028, -0.5756, 0.7922, -0.2028, -0.547, 0.7528, -0.3661, -2.136e-08, 0.9306, -0.3661, -0.9313, 0.3026, -0.2028, -0.9313, -0.3026, -0.2028, -0.885, -0.2876, -0.3661, -0.885, 0.2876, -0.3661, 0.5756, 0.7922, -0.2028, -9.766e-09, 0.9792, -0.2028, -2.136e-08, 0.9306, -0.3661, 0.547, 0.7528, -0.3661, -0.9501, 0.3087, -0.04497, -0.9501, -0.3087, -0.04497, -0.8968, -0.2914, -0.3329, -0.8968, 0.2914, -0.3329, -0.8968, 0.2914, -0.3329, -0.8968, -0.2914, -0.3329, -0.7733, -0.2512, -0.5822, -0.7733, 0.2512, -0.5822, 2.944e-08, -0.999, -0.04497, 0.5872, -0.8082, -0.04497, 0.5542, -0.7629, -0.3329, -4.873e-09, -0.943, -0.3329, -4.873e-09, -0.943, -0.3329, 0.5542, -0.7629, -0.3329, 0.4779, -0.6578, -0.5822, -1.163e-07, -0.8131, -0.5822, 0.5872, -0.8082, -0.04497, 0.9501, -0.3087, -0.04497, 0.8968, -0.2914, -0.3329, 0.5542, -0.7629, -0.3329, 0.5542, -0.7629, -0.3329, 0.8968, -0.2914, -0.3329, 0.7733, -0.2512, -0.5822, 0.4779, -0.6578, -0.5822, 0.9501, 0.3087, -0.04497, 0.5872, 0.8082, -0.04497, 0.5542, 0.7629, -0.3329, 0.8968, 0.2914, -0.3329, 0.8968, 0.2914, -0.3329, 0.5542, 0.7629, -0.3329, 0.4779, 0.6578, -0.5822, 0.7733, 0.2512, -0.5822, -2.944e-08, 0.999, -0.04497, -0.5872, 0.8082, -0.04497, -0.5542, 0.7629, -0.3329, 4.873e-09, 0.943, -0.3329, 4.873e-09, 0.943, -0.3329, -0.5542, 0.7629, -0.3329, -0.4779, 0.6578, -0.5822, 1.115e-07, 0.8131, -0.5822, -0.9501, -0.3087, -0.04497, -0.5872, -0.8082, -0.04497, -0.5542, -0.7629, -0.3329, -0.8968, -0.2914, -0.3329, -0.8968, -0.2914, -0.3329, -0.5542, -0.7629, -0.3329, -0.4779, -0.6578, -0.5822, -0.7733, -0.2512, -0.5822, -0.5872, 0.8082, -0.04497, -0.9501, 0.3087, -0.04497, -0.8968, 0.2914, -0.3329, -0.5542, 0.7629, -0.3329, -0.5542, 0.7629, -0.3329, -0.8968, 0.2914, -0.3329, -0.7733, 0.2512, -0.5822, -0.4779, 0.6578, -0.5822, 0.5872, 0.8082, -0.04497, -2.944e-08, 0.999, -0.04497, 4.873e-09, 0.943, -0.3329, 0.5542, 0.7629, -0.3329, 0.5542, 0.7629, -0.3329, 4.873e-09, 0.943, -0.3329, 1.115e-07, 0.8131, -0.5822, 0.4779, 0.6578, -0.5822, -0.5872, -0.8082, -0.04497, 2.944e-08, -0.999, -0.04497, -4.873e-09, -0.943, -0.3329, -0.5542, -0.7629, -0.3329, -0.5542, -0.7629, -0.3329, -4.873e-09, -0.943, -0.3329, -1.163e-07, -0.8131, -0.5822, -0.4779, -0.6578, -0.5822, 0.9501, -0.3087, -0.04497, 0.9501, 0.3087, -0.04497, 0.8968, 0.2914, -0.3329, 0.8968, -0.2914, -0.3329, 0.8968, -0.2914, -0.3329, 0.8968, 0.2914, -0.3329, 0.7733, 0.2512, -0.5822, 0.7733, -0.2512, -0.5822, -0.5725, 0.7879, -0.2269, -0.9263, 0.301, -0.2269, -0.9501, 0.3087, -0.04497, -0.5872, 0.8082, -0.04497, 0.2489, 0.6653, -0.7038, 0.1089, 0.6894, -0.7162, 0.002569, 0.9982, -0.05918, 0.2595, 0.9484, 0.1824, -0.2353, 3.261e-05, 0.9719, -0.3018, 3.903e-05, 0.9534, -0.1885, -0.7519, 0.6317, -0.09099, -0.6625, 0.7435, -0.09099, -0.6625, 0.7435, -0.1885, -0.7519, 0.6317, 0.002569, -0.9982, -0.05918, 0.2595, -0.9484, 0.1824, 0.2595, -0.9484, 0.1824, 0.002569, -0.9982, -0.05918, 0.1089, -0.6894, -0.7162, 0.2489, -0.6653, -0.7039, 0.2489, -0.6653, -0.7039, 0.1089, -0.6894, -0.7162, 0.04923, 3.563e-05, -0.9988, 0.3513, 3.114e-05, -0.9363, 0.3513, 3.114e-05, -0.9363, 0.04923, 3.563e-05, -0.9988, 0.1089, 0.6894, -0.7162, 0.2489, 0.6653, -0.7038, -0.3018, 3.903e-05, 0.9534, -0.1885, 0.752, 0.6317, 0.1883, 0.7604, 0.6215, 0.2562, 4.058e-05, 0.9666, 0.002364, -0.9979, -0.06404, 0.1883, -0.7604, 0.6215, 0.4581, -0.7249, 0.5145, -0.000833, -0.9996, -0.02794, -0.09098, 0.6625, 0.7435, -0.1885, 0.752, 0.6317, -0.3018, 3.903e-05, 0.9534, -0.2353, 3.261e-05, 0.9719, 0.2595, 0.9484, 0.1824, 0.002569, 0.9982, -0.05918, -0.1885, 0.752, 0.6317, -0.09098, 0.6625, 0.7435, 0.2595, 0.9484, 0.1824, -0.09098, 0.6625, 0.7435, 0.4994, 0.3268, 0.8024, 0.6981, 0.457, 0.5512, -0.09098, 0.6625, 0.7435, -0.2353, 3.261e-05, 0.9719, 0.4114, 2.559e-05, 0.9114, 0.4994, 0.3268, 0.8024, -0.2353, 3.261e-05, 0.9719, -0.09099, -0.6625, 0.7435, 0.4993, -0.3268, 0.8024, 0.4114, 2.559e-05, 0.9114, -0.09099, -0.6625, 0.7435, 0.2595, -0.9484, 0.1824, 0.6981, -0.457, 0.5512, 0.4993, -0.3268, 0.8024, 0.2595, -0.9484, 0.1824, 0.8592, -0.5099, 0.043, 0.8959, -0.3309, 0.2965, 0.6981, -0.457, 0.5512, 0.8592, -0.5099, 0.043, 0.9921, 2.634e-05, -0.1252, 0.983, 2.595e-05, 0.1835, 0.8959, -0.3309, 0.2965, 0.9921, 2.634e-05, -0.1252, 0.8591, 0.5099, 0.04301, 0.8959, 0.3309, 0.2965, 0.983, 2.595e-05, 0.1835, 0.8591, 0.5099, 0.04301, 0.2595, 0.9484, 0.1824, 0.6981, 0.457, 0.5512, 0.8959, 0.3309, 0.2965, 0.6981, 0.457, 0.5512, 0.4994, 0.3268, 0.8024, 0.4114, 2.559e-05, 0.9114, 0.4993, -0.3268, 0.8024, 0.6981, -0.457, 0.5512, 0.8959, -0.3309, 0.2965, 0.983, 2.595e-05, 0.1835, 0.8959, 0.3309, 0.2965, 0.1089, -0.6894, -0.7162, 0.002569, -0.9982, -0.05918, 0.002364, -0.9979, -0.06404, -0.2571, -0.6967, -0.6697, 0.002569, 0.9982, -0.05918, 0.1089, 0.6894, -0.7162, -0.2571, 0.6967, -0.6697, 0.002363, 0.9979, -0.06404, -0.1885, 0.752, 0.6317, 0.002569, 0.9982, -0.05918, 0.002363, 0.9979, -0.06404, 0.1883, 0.7604, 0.6215, -0.1885, -0.7519, 0.6317, -0.3018, 3.903e-05, 0.9534, 0.2562, 4.058e-05, 0.9666, 0.1883, -0.7604, 0.6215, 0.04923, 3.563e-05, -0.9988, 0.1089, -0.6894, -0.7162, -0.2571, -0.6967, -0.6697, -0.4024, 3.399e-05, -0.9155, 0.002569, -0.9982, -0.05918, -0.1885, -0.7519, 0.6317, 0.1883, -0.7604, 0.6215, 0.002364, -0.9979, -0.06404, 0.1089, 0.6894, -0.7162, 0.04923, 3.563e-05, -0.9988, -0.4024, 3.399e-05, -0.9155, -0.2571, 0.6967, -0.6697, -0.000833, -0.9996, -0.02794, 0.4581, -0.7249, 0.5145, 0.5321, -0.7208, 0.4442, -0.01718, -0.9998, 0.009857, -0.2571, 0.6967, -0.6697, -0.4024, 3.399e-05, -0.9155, -0.6776, 3.293e-05, -0.7354, -0.4744, 0.7026, -0.5304, 0.1883, 0.7604, 0.6215, 0.002363, 0.9979, -0.06404, -0.0008464, 0.9996, -0.02797, 0.4581, 0.7249, 0.5145, 0.002363, 0.9979, -0.06404, -0.2571, 0.6967, -0.6697, -0.4744, 0.7026, -0.5304, -0.0008464, 0.9996, -0.02797, 0.2562, 4.058e-05, 0.9666, 0.1883, 0.7604, 0.6215, 0.4581, 0.7249, 0.5145, 0.6493, 2.733e-05, 0.7605, -0.2571, -0.6967, -0.6697, 0.002364, -0.9979, -0.06404, -0.000833, -0.9996, -0.02794, -0.4745, -0.7026, -0.5304, -0.4024, 3.399e-05, -0.9155, -0.2571, -0.6967, -0.6697, -0.4745, -0.7026, -0.5304, -0.6776, 3.293e-05, -0.7354, 0.1883, -0.7604, 0.6215, 0.2562, 4.058e-05, 0.9666, 0.6493, 2.733e-05, 0.7605, 0.4581, -0.7249, 0.5145, 0.777, 8.036e-05, 0.6295, 0.532, 0.7209, 0.4442, 0.5449, 0.746, 0.3828, 0.8323, 0.0001494, 0.5544, -0.6776, 3.293e-05, -0.7354, -0.4745, -0.7026, -0.5304, -0.5391, -0.7224, -0.4331, -0.7697, 2.802e-05, -0.6384, -0.0008464, 0.9996, -0.02797, -0.4744, 0.7026, -0.5304, -0.539, 0.7224, -0.4331, -0.01721, 0.9998, 0.009838, 0.4581, 0.7249, 0.5145, -0.0008464, 0.9996, -0.02797, -0.01721, 0.9998, 0.009838, 0.532, 0.7209, 0.4442, 0.4581, -0.7249, 0.5145, 0.6493, 2.733e-05, 0.7605, 0.777, 8.036e-05, 0.6295, 0.5321, -0.7208, 0.4442, -0.4745, -0.7026, -0.5304, -0.000833, -0.9996, -0.02794, -0.01718, -0.9998, 0.009857, -0.5391, -0.7224, -0.4331, -0.4744, 0.7026, -0.5304, -0.6776, 3.293e-05, -0.7354, -0.7697, 2.802e-05, -0.6384, -0.539, 0.7224, -0.4331, 0.6493, 2.733e-05, 0.7605, 0.4581, 0.7249, 0.5145, 0.532, 0.7209, 0.4442, 0.777, 8.036e-05, 0.6295, -0.5854, 0.7256, -0.3617, -0.7544, 0.4322, -0.494, -0.7163, 0.4636, -0.5215, -0.5067, 0.775, -0.3777, -0.01718, -0.9998, 0.009857, 0.5321, -0.7208, 0.4442, 0.5451, -0.7458, 0.3829, -0.04487, -0.999, 0.009131, -0.7697, 2.802e-05, -0.6384, -0.5391, -0.7224, -0.4331, -0.5854, -0.7257, -0.3616, -0.7544, -0.4324, -0.4939, -0.01721, 0.9998, 0.009838, -0.539, 0.7224, -0.4331, -0.5854, 0.7256, -0.3617, -0.04495, 0.9989, 0.009072, 0.532, 0.7209, 0.4442, -0.01721, 0.9998, 0.009838, -0.04495, 0.9989, 0.009072, 0.5449, 0.746, 0.3828, 0.5321, -0.7208, 0.4442, 0.777, 8.036e-05, 0.6295, 0.8323, 0.0001494, 0.5544, 0.5451, -0.7458, 0.3829, -0.5391, -0.7224, -0.4331, -0.01718, -0.9998, 0.009857, -0.04487, -0.999, 0.009131, -0.5854, -0.7257, -0.3616, -0.539, 0.7224, -0.4331, -0.7697, 2.802e-05, -0.6384, -0.7544, 0.4322, -0.494, -0.5854, 0.7256, -0.3617, 0.569, 0.7301, 0.3784, 0.0353, 0.9994, 0.005215, 0.03788, 0.9993, 0.005807, 0.4489, 0.7496, 0.4865, 0.8323, 0.0001494, 0.5544, 0.5449, 0.746, 0.3828, 0.569, 0.7301, 0.3784, 0.7432, 0.428, 0.5143, -0.04487, -0.999, 0.009131, 0.5451, -0.7458, 0.3829, 0.5689, -0.7301, 0.3786, 0.03532, -0.9994, 0.005302, -0.7544, -0.4324, -0.4939, -0.5854, -0.7257, -0.3616, -0.5065, -0.7753, -0.3774, -0.716, -0.4646, -0.521, -0.04495, 0.9989, 0.009072, -0.5854, 0.7256, -0.3617, -0.5067, 0.775, -0.3777, 0.0353, 0.9994, 0.005215, 0.5449, 0.746, 0.3828, -0.04495, 0.9989, 0.009072, 0.0353, 0.9994, 0.005215, 0.569, 0.7301, 0.3784, 0.5451, -0.7458, 0.3829, 0.8323, 0.0001494, 0.5544, 0.7429, -0.4285, 0.5142, 0.5689, -0.7301, 0.3786, -0.5854, -0.7257, -0.3616, -0.04487, -0.999, 0.009131, 0.03532, -0.9994, 0.005302, -0.5065, -0.7753, -0.3774, 0.4528, -0.7475, 0.486, 0.5823, -0.4636, 0.6679, 0.2695, -0.4923, 0.8276, 0.2294, -0.7498, 0.6206, 0.5689, -0.7301, 0.3786, 0.7429, -0.4285, 0.5142, 0.5823, -0.4636, 0.6679, 0.4528, -0.7475, 0.486, -0.5065, -0.7753, -0.3774, 0.03532, -0.9994, 0.005302, 0.04481, -0.999, 0.005684, -0.3787, -0.7961, -0.4719, -0.5067, 0.775, -0.3777, -0.7163, 0.4636, -0.5215, -0.5576, 0.4984, -0.6638, -0.3843, 0.7946, -0.47, 0.7432, 0.428, 0.5143, 0.569, 0.7301, 0.3784, 0.4489, 0.7496, 0.4865, 0.5803, 0.464, 0.6693, 0.03532, -0.9994, 0.005302, 0.5689, -0.7301, 0.3786, 0.4528, -0.7475, 0.486, 0.04481, -0.999, 0.005684, -0.716, -0.4646, -0.521, -0.5065, -0.7753, -0.3774, -0.3787, -0.7961, -0.4719, -0.5537, -0.5014, -0.6648, 0.0353, 0.9994, 0.005215, -0.5067, 0.775, -0.3777, -0.3843, 0.7946, -0.47, 0.03788, 0.9993, 0.005807, -0.3787, -0.7961, -0.4719, 0.04481, -0.999, 0.005684, 0.05547, -0.9975, 0.04344, -0.1568, -0.8293, -0.5364, -0.3843, 0.7946, -0.47, -0.5576, 0.4984, -0.6638, -0.2893, 0.52, -0.8036, -0.1712, 0.8207, -0.5452, 0.5803, 0.464, 0.6693, 0.4489, 0.7496, 0.4865, 0.2263, 0.7523, 0.6188, 0.2663, 0.4966, 0.8261, 0.04481, -0.999, 0.005684, 0.4528, -0.7475, 0.486, 0.2294, -0.7498, 0.6206, 0.05547, -0.9975, 0.04344, -0.5537, -0.5014, -0.6648, -0.3787, -0.7961, -0.4719, -0.1568, -0.8293, -0.5364, -0.2819, -0.5318, -0.7986, 0.03788, 0.9993, 0.005807, -0.3843, 0.7946, -0.47, -0.1712, 0.8207, -0.5452, 0.04663, 0.9983, 0.03588, 0.4489, 0.7496, 0.4865, 0.03788, 0.9993, 0.005807, 0.04663, 0.9983, 0.03588, 0.2263, 0.7523, 0.6188, -0.4285, 0.7761, 0.4628, -0.07266, 0.9918, -0.1049, -0.02865, 0.9963, -0.08118, -0.008357, 0.7688, 0.6394, 0.4502, -0.4378, -0.7782, 0.3449, -0.7317, -0.5879, 0.0367, -0.726, -0.6867, 0.04705, -0.01649, -0.9988, 0.3449, -0.7317, -0.5879, 0.03249, -0.999, -0.03178, 0.02023, -0.9984, -0.05234, 0.0367, -0.726, -0.6867, 0.03249, -0.999, -0.03178, -0.319, -0.7945, 0.5167, 0.03134, -0.7947, 0.6062, 0.02023, -0.9984, -0.05234, -0.319, -0.7945, 0.5167, -0.5006, -0.4573, 0.735, 0.03874, -0.02018, 0.999, 0.03134, -0.7947, 0.6062, -0.5382, 0.455, 0.7094, -0.4285, 0.7761, 0.4628, -0.008357, 0.7688, 0.6394, 0.03874, -0.02018, 0.999, 0.04705, -0.01649, -0.9988, -0.4904, -0.008897, -0.8714, -0.3711, 0.6696, -0.6433, 0.005862, 0.6913, -0.7226, -0.6762, -0.7191, -0.1599, -0.6802, -0.7143, 0.1645, -0.9842, -0.01173, 0.1765, -0.9676, -0.009045, -0.2525, 0.283, 0.7108, -0.644, 0.3972, 0.4238, -0.814, 0.04705, -0.01649, -0.9988, 0.005862, 0.6913, -0.7226, -0.07266, 0.9918, -0.1049, 0.283, 0.7108, -0.644, 0.005862, 0.6913, -0.7226, -0.02865, 0.9963, -0.08118, 0.1787, 0.9627, 0.2032, 0.6007, 0.4717, 0.6455, 0.8156, 0.5626, 0.1354, 0.6467, 0.7144, -0.2674, 0.6467, 0.7144, -0.2674, 0.8156, 0.5626, 0.1354, 0.9995, -0.006915, -0.0294, 0.8795, 0.004571, -0.4759, 0.8795, 0.004571, -0.4759, 0.9995, -0.006915, -0.0294, 0.8103, -0.5705, 0.1341, 0.6735, -0.7014, -0.2331, 0.6735, -0.7014, -0.2331, 0.8103, -0.5705, 0.1341, 0.599, -0.4765, 0.6435, 0.23, -0.941, 0.2484, 0.23, -0.941, 0.2484, 0.599, -0.4765, 0.6435, 0.3997, -0.3489, 0.8476, -0.2165, -0.682, 0.6986, -0.2165, -0.682, 0.6986, 0.3997, -0.3489, 0.8476, 0.3025, 0.0007391, 0.9531, 0.06351, -9.011e-05, 0.998, 0.06351, -9.011e-05, 0.998, 0.3025, 0.0007391, 0.9531, 0.4013, 0.3461, 0.8481, 0.1535, 0.4875, 0.8596, 0.1535, 0.4875, 0.8596, 0.4013, 0.3461, 0.8481, 0.6007, 0.4717, 0.6455, 0.1787, 0.9627, 0.2032, 0.6007, 0.4717, 0.6455, 0.4013, 0.3461, 0.8481, 0.3025, 0.0007391, 0.9531, 0.3997, -0.3489, 0.8476, 0.599, -0.4765, 0.6435, 0.6642, -0.003766, 0.7475, 0.6642, -0.003766, 0.7475, 0.6642, -0.003766, 0.7475, 0.03134, -0.7947, 0.6062, 0.4055, -0.761, 0.5064, -0.007376, -0.998, -0.06222, 0.02023, -0.9984, -0.05234, -0.02865, 0.9963, -0.08118, -0.007542, 0.9972, -0.07487, 0.4345, 0.7245, 0.535, -0.008357, 0.7688, 0.6394, 0.005862, 0.6913, -0.7226, -0.3711, 0.6696, -0.6433, -0.007542, 0.9972, -0.07487, -0.02865, 0.9963, -0.08118, 0.0367, -0.726, -0.6867, -0.3615, -0.698, -0.6182, -0.4904, -0.008897, -0.8714, 0.04705, -0.01649, -0.9988, 0.03874, -0.02018, 0.999, 0.6212, -0.01232, 0.7836, 0.4055, -0.761, 0.5064, 0.03134, -0.7947, 0.6062, 0.02023, -0.9984, -0.05234, -0.007376, -0.998, -0.06222, -0.3615, -0.698, -0.6182, 0.0367, -0.726, -0.6867, -0.008357, 0.7688, 0.6394, 0.4345, 0.7245, 0.535, 0.6212, -0.01232, 0.7836, 0.03874, -0.02018, 0.999, -0.007376, -0.998, -0.06222, -0.004614, -0.9994, -0.03545, -0.5902, -0.7019, -0.3987, -0.3615, -0.698, -0.6182, 0.9709, -0.01256, 0.2393, 0.8576, -0.4756, -0.1959, 0.5861, -0.808, -0.06073, 0.6257, -0.7591, 0.1798, 0.6627, 0.7249, 0.188, 0.6219, 0.7719, -0.1319, 0.8598, 0.4607, -0.2203, 0.9709, -0.01256, 0.2393, -0.7029, 0.6911, -0.1684, -0.7143, 0.6878, 0.1293, -0.05535, 0.9981, 0.02732, -0.03224, 0.9991, 0.0275, -0.02885, -0.9992, 0.02802, -0.03935, -0.9956, 0.0852, -0.6802, -0.7143, 0.1645, -0.6762, -0.7191, -0.1599, 0.6257, -0.7591, 0.1798, 0.5861, -0.808, -0.06073, -0.03935, -0.9956, 0.0852, -0.02885, -0.9992, 0.02802, -0.9676, -0.009045, -0.2525, -0.9842, -0.01173, 0.1765, -0.7143, 0.6878, 0.1293, -0.7029, 0.6911, -0.1684, -0.9842, -0.01173, 0.1765, -0.8054, 0.01982, 0.5925, -0.5711, 0.7116, 0.4093, -0.7143, 0.6878, 0.1293, 0.6212, -0.01232, 0.7836, 0.8719, -0.0109, 0.4896, 0.5979, -0.73, 0.3312, 0.4055, -0.761, 0.5064, -0.007542, 0.9972, -0.07487, -0.002966, 0.999, -0.04559, 0.6308, 0.6945, 0.3461, 0.4345, 0.7245, 0.535, -0.3711, 0.6696, -0.6433, -0.6123, 0.6722, -0.4161, -0.002966, 0.999, -0.04559, -0.007542, 0.9972, -0.07487, -0.3615, -0.698, -0.6182, -0.5902, -0.7019, -0.3987, -0.8363, -0.008625, -0.5481, -0.4904, -0.008897, -0.8714, 0.4055, -0.761, 0.5064, 0.5979, -0.73, 0.3312, -0.004614, -0.9994, -0.03545, -0.007376, -0.998, -0.06222, 0.4345, 0.7245, 0.535, 0.6308, 0.6945, 0.3461, 0.8719, -0.0109, 0.4896, 0.6212, -0.01232, 0.7836, -0.4904, -0.008897, -0.8714, -0.8363, -0.008625, -0.5481, -0.6123, 0.6722, -0.4161, -0.3711, 0.6696, -0.6433, 0.4893, 0.7494, -0.446, 0.248, 0.7738, -0.5828, 0.3497, 0.4696, -0.8107, 0.6445, 0.4661, -0.6061, -0.03935, -0.9956, 0.0852, -0.01562, -0.9974, 0.07063, -0.5507, -0.7063, 0.4449, -0.6802, -0.7143, 0.1645, 0.8576, -0.4756, -0.1959, 0.6608, -0.4759, -0.5804, 0.4935, -0.7872, -0.3698, 0.5861, -0.808, -0.06073, -0.05535, 0.9981, 0.02732, -0.02913, 0.9996, -0.0004449, 0.4893, 0.7494, -0.446, 0.6219, 0.7719, -0.1319, -0.7143, 0.6878, 0.1293, -0.5711, 0.7116, 0.4093, -0.02913, 0.9996, -0.0004449, -0.05535, 0.9981, 0.02732, -0.6802, -0.7143, 0.1645, -0.5507, -0.7063, 0.4449, -0.8054, 0.01982, 0.5925, -0.9842, -0.01173, 0.1765, 0.5861, -0.808, -0.06073, 0.4935, -0.7872, -0.3698, -0.01562, -0.9974, 0.07063, -0.03935, -0.9956, 0.0852, 0.6219, 0.7719, -0.1319, 0.4893, 0.7494, -0.446, 0.6445, 0.4661, -0.6061, 0.8598, 0.4607, -0.2203, -0.3586, 0.7144, 0.6008, -0.07561, 0.7534, 0.6532, 0.004003, 0.9999, 0.01355, -0.04734, 0.9987, 0.02063, -0.8054, 0.01982, 0.5925, -0.5047, -0.002226, 0.8633, -0.3586, 0.7144, 0.6008, -0.5711, 0.7116, 0.4093, -0.01562, -0.9974, 0.07063, -0.0313, -0.9987, 0.03982, -0.3425, -0.7267, 0.5954, -0.5507, -0.7063, 0.4449, 0.6608, -0.4759, -0.5804, 0.3572, -0.485, -0.7982, 0.2506, -0.8058, -0.5365, 0.4935, -0.7872, -0.3698, -0.02913, 0.9996, -0.0004449, -0.04734, 0.9987, 0.02063, 0.248, 0.7738, -0.5828, 0.4893, 0.7494, -0.446, -0.5711, 0.7116, 0.4093, -0.3586, 0.7144, 0.6008, -0.04734, 0.9987, 0.02063, -0.02913, 0.9996, -0.0004449, -0.5507, -0.7063, 0.4449, -0.3425, -0.7267, 0.5954, -0.5047, -0.002226, 0.8633, -0.8054, 0.01982, 0.5925, 0.4935, -0.7872, -0.3698, 0.2506, -0.8058, -0.5365, -0.0313, -0.9987, 0.03982, -0.01562, -0.9974, 0.07063, -0.06225, -0.7529, 0.6552, 0.2294, -0.7498, 0.6206, 0.2695, -0.4923, 0.8276, -0.09712, -0.4686, 0.8781, -0.3425, -0.7267, 0.5954, -0.06225, -0.7529, 0.6552, -0.09712, -0.4686, 0.8781, -0.5047, -0.002226, 0.8633, 0.2506, -0.8058, -0.5365, 0.05549, -0.8034, -0.5928, 0.01863, -0.9994, 0.02992, -0.0313, -0.9987, 0.03982, 0.248, 0.7738, -0.5828, 0.04145, 0.7817, -0.6223, 0.03908, 0.4789, -0.877, 0.3497, 0.4696, -0.8107, -0.5047, -0.002226, 0.8633, -0.1116, 0.4726, 0.8742, -0.07561, 0.7534, 0.6532, -0.3586, 0.7144, 0.6008, -0.0313, -0.9987, 0.03982, 0.01863, -0.9994, 0.02992, -0.06225, -0.7529, 0.6552, -0.3425, -0.7267, 0.5954, 0.3572, -0.485, -0.7982, 0.05065, -0.5037, -0.8624, 0.05549, -0.8034, -0.5928, 0.2506, -0.8058, -0.5365, -0.04734, 0.9987, 0.02063, 0.004003, 0.9999, 0.01355, 0.04145, 0.7817, -0.6223, 0.248, 0.7738, -0.5828, 0.05549, -0.8034, -0.5928, -0.1568, -0.8293, -0.5364, 0.05547, -0.9975, 0.04344, 0.01863, -0.9994, 0.02992, 0.04145, 0.7817, -0.6223, -0.1712, 0.8207, -0.5452, -0.2893, 0.52, -0.8036, 0.03908, 0.4789, -0.877, -0.1116, 0.4726, 0.8742, 0.2663, 0.4966, 0.8261, 0.2263, 0.7523, 0.6188, -0.07561, 0.7534, 0.6532, 0.01863, -0.9994, 0.02992, 0.05547, -0.9975, 0.04344, 0.2294, -0.7498, 0.6206, -0.06225, -0.7529, 0.6552, 0.05065, -0.5037, -0.8624, -0.2819, -0.5318, -0.7986, -0.1568, -0.8293, -0.5364, 0.05549, -0.8034, -0.5928, 0.004003, 0.9999, 0.01355, 0.04663, 0.9983, 0.03588, -0.1712, 0.8207, -0.5452, 0.04145, 0.7817, -0.6223, -0.07561, 0.7534, 0.6532, 0.2263, 0.7523, 0.6188, 0.04663, 0.9983, 0.03588, 0.004003, 0.9999, 0.01355, 0.1787, 0.9627, 0.2032, 0.6467, 0.7144, -0.2674, 0.283, 0.7108, -0.644, -0.07266, 0.9918, -0.1049, 0.6467, 0.7144, -0.2674, 0.8795, 0.004571, -0.4759, 0.3972, 0.4238, -0.814, 0.283, 0.7108, -0.644, -0.738, 0.4402, 0.5114, -0.5693, 0.7474, 0.3425, -0.4285, 0.7761, 0.4628, -0.5382, 0.455, 0.7094, -0.2165, -0.682, 0.6986, -0.6837, -0.4395, 0.5826, -0.5006, -0.4573, 0.735, -0.319, -0.7945, 0.5167, 0.23, -0.941, 0.2484, -0.2165, -0.682, 0.6986, -0.319, -0.7945, 0.5167, 0.03249, -0.999, -0.03178, 0.6735, -0.7014, -0.2331, 0.23, -0.941, 0.2484, 0.03249, -0.999, -0.03178, 0.3449, -0.7317, -0.5879, 0.8795, 0.004571, -0.4759, 0.6735, -0.7014, -0.2331, 0.3449, -0.7317, -0.5879, 0.4502, -0.4378, -0.7782, -0.5693, 0.7474, 0.3425, 0.1787, 0.9627, 0.2032, -0.07266, 0.9918, -0.1049, -0.4285, 0.7761, 0.4628, -0.03224, 0.9991, 0.0275, 0.6627, 0.7249, 0.188, 0.6308, 0.6945, 0.3461, -0.002966, 0.999, -0.04559, 0.6627, 0.7249, 0.188, 0.9709, -0.01256, 0.2393, 0.8719, -0.0109, 0.4896, 0.6308, 0.6945, 0.3461, 0.9709, -0.01256, 0.2393, 0.6257, -0.7591, 0.1798, 0.5979, -0.73, 0.3312, 0.8719, -0.0109, 0.4896, 0.6257, -0.7591, 0.1798, -0.02885, -0.9992, 0.02802, -0.004614, -0.9994, -0.03545, 0.5979, -0.73, 0.3312, -0.02885, -0.9992, 0.02802, -0.6762, -0.7191, -0.1599, -0.5902, -0.7019, -0.3987, -0.004614, -0.9994, -0.03545, -0.6762, -0.7191, -0.1599, -0.9676, -0.009045, -0.2525, -0.8363, -0.008625, -0.5481, -0.5902, -0.7019, -0.3987, -0.9676, -0.009045, -0.2525, -0.7029, 0.6911, -0.1684, -0.6123, 0.6722, -0.4161, -0.8363, -0.008625, -0.5481, -0.7029, 0.6911, -0.1684, -0.03224, 0.9991, 0.0275, -0.002966, 0.999, -0.04559, -0.6123, 0.6722, -0.4161, -0.03224, 0.9991, 0.0275, -0.05535, 0.9981, 0.02732, 0.6219, 0.7719, -0.1319, 0.6627, 0.7249, 0.188])] * 3)])

# ---- objects
ob_candlestick = bpy.data.objects.new('CandleStick', me_cylinder_081)
ob_candle_stick = bpy.data.objects.new('candle_stick', None)

# ---- transforms, parenting, visibility, modifiers, constraints
ob_candlestick.parent = ob_candle_stick
ob_candlestick.location = (0.0, 0.0, 0.0)
ob_candlestick.rotation_euler = (-1.629e-07, 0.0, 0.0)
ob_candlestick.color = (0.8, 0.8, 0.8, 1.0)
ob_candle_stick.location = (0.0, 0.0, 0.0)
ob_candle_stick.empty_display_size = 0.5

# ---- collection membership
scene.collection.objects.link(ob_candlestick)
scene.collection.objects.link(ob_candle_stick)

# ---- scene / render settings (as saved in the file)
scene.frame_start = 1; scene.frame_end = 250; scene.frame_set(1)
scene.render.engine = 'BLENDER_EEVEE_NEXT'
scene.render.bake_bias = 0.0
scene.render.bake_samples = 0
scene.cycles.sampling_pattern = 'TABULATED_SOBOL'
scene.eevee.use_volume_custom_range = False
bpy.context.view_layer.update()

# ---- added for rendering (the .blend has no active camera and no usable light): camera, sun + grey world if the file has none
cam_auto = bpy.data.cameras.new('AutoCamera')
cam_auto.lens = 50.0
cam_auto.sensor_width = 36.0
cam_auto.clip_end = 1000.0
ob_auto_camera = bpy.data.objects.new('AutoCamera', cam_auto)
scene.collection.objects.link(ob_auto_camera)
ob_auto_camera.location = (0.280421, -0.391499, 0.34007)
ob_auto_camera.rotation_euler = (1.09748, -7.21219e-08, 0.694738)
scene.camera = ob_auto_camera
light_auto_sun = bpy.data.lights.new('AutoSun', 'SUN')
light_auto_sun.energy = 3.0
light_auto_sun.angle = 0.0523599
ob_auto_sun = bpy.data.objects.new('AutoSun', light_auto_sun)
scene.collection.objects.link(ob_auto_sun)
ob_auto_sun.rotation_euler = (0.872665, 0.174533, 0.523599)
if scene.world is None:
    world_auto = bpy.data.worlds.new('AutoWorld')
    world_auto.color = (0.3, 0.3, 0.3)
    scene.world = world_auto
bpy.context.view_layer.update()
